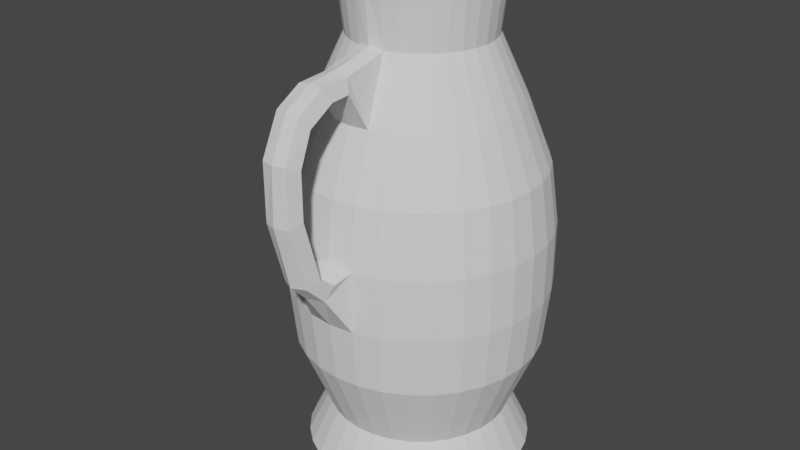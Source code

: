 # Source: Pitcher.blend  (saved by Blender 2.92.15; exported with 4.5.12 LTS)
import bpy
from mathutils import Matrix  # noqa: F401  (used for matrix-valued properties, if any)

bpy.ops.wm.read_factory_settings(use_empty=True)
scene = bpy.context.scene
scene.name = 'Scene'

# ---- collections
col_collection = bpy.data.collections.new('Collection'); scene.collection.children.link(col_collection)

# ---- world
world_world = bpy.data.worlds.new('World'); scene.world = world_world
world_world.use_nodes = True; world_world.node_tree.nodes.clear()
_N = world_world.node_tree.nodes; _L = world_world.node_tree.links
n0 = _N.new('ShaderNodeOutputWorld'); n0.name = 'World Output'; n0.location = (300, 300)
n1 = _N.new('ShaderNodeBackground'); n1.name = 'Background'; n1.location = (10, 300)
n1.inputs[0].default_value = (0.05088, 0.05088, 0.05088, 1.0)
_L.new(n1.outputs[0], n0.inputs[0])
n0.is_active_output = True
world_world.color = (0.05088, 0.05088, 0.05088)
world_world.use_sun_shadow = False
world_world.sun_shadow_jitter_overblur = 0.0

# ---- meshes
me_cylinder = bpy.data.meshes.new('Cylinder')
me_cylinder.from_pydata([(3.804e-09, 0.09295, -0.002405), (7.44e-09, 0.09216, 0.3948), (0.01813, 0.09116, -0.002405), (0.01216, 0.06972, 0.3948), (0.03557, 0.08587, -0.002405), (0.02385, 0.05758, 0.3948), (0.05164, 0.07728, -0.002405), (0.03463, 0.05182, 0.3948), (0.06572, 0.06572, -0.002405), (0.04407, 0.04407, 0.3948), (0.07728, 0.05164, -0.002405), (0.05182, 0.03463, 0.3948), (0.08587, 0.03557, -0.002405), (0.05758, 0.02385, 0.3948), (0.09116, 0.01813, -0.002405), (0.06113, 0.01216, 0.3948), (0.09295, 1.615e-08, -0.002405), (0.06233, 2.35e-08, 0.3948), (0.09116, -0.01813, -0.002405), (0.06113, -0.01216, 0.3948), (0.08587, -0.03557, -0.002405), (0.05758, -0.02385, 0.3948), (0.07728, -0.05164, -0.002405), (0.05182, -0.03463, 0.3948), (0.06572, -0.06572, -0.002405), (0.04407, -0.04407, 0.3948), (0.05164, -0.07728, -0.002405), (0.03463, -0.05182, 0.3948), (0.03557, -0.08587, -0.002405), (0.02385, -0.05758, 0.3948), (0.01813, -0.09116, -0.002405), (0.01216, -0.06113, 0.3948), (-2.648e-08, -0.09295, -0.002405), (-1.287e-08, -0.06233, 0.3948), (-0.01813, -0.09116, -0.002405), (-0.01216, -0.06113, 0.3948), (-0.03557, -0.08587, -0.002405), (-0.02385, -0.05758, 0.3948), (-0.05164, -0.07728, -0.002405), (-0.03463, -0.05182, 0.3948), (-0.06572, -0.06572, -0.002405), (-0.04407, -0.04407, 0.3948), (-0.07728, -0.05164, -0.002405), (-0.05182, -0.03463, 0.3948), (-0.08587, -0.03557, -0.002405), (-0.05758, -0.02385, 0.3948), (-0.09116, -0.01813, -0.002405), (-0.06113, -0.01216, 0.3948), (-0.09295, 9.888e-08, -0.002405), (-0.06233, 7.897e-08, 0.3948), (-0.09116, 0.01813, -0.002405), (-0.06113, 0.01216, 0.3948), (-0.08587, 0.03557, -0.002405), (-0.05758, 0.02385, 0.3948), (-0.07728, 0.05164, -0.002405), (-0.05182, 0.03463, 0.3948), (-0.06572, 0.06572, -0.002405), (-0.04407, 0.04407, 0.3948), (-0.05164, 0.07728, -0.002405), (-0.03463, 0.05182, 0.3948), (-0.03557, 0.08587, -0.002405), (-0.02385, 0.05758, 0.3948), (-0.01813, 0.09116, -0.002405), (-0.01216, 0.06972, 0.3948), (5.917e-09, 0.07515, 0.03429), (2.903e-09, 0.1005, 0.0969), (2.294e-09, 0.1057, 0.1466), (2.286e-09, 0.1057, 0.1962), (3.103e-09, 0.09885, 0.2459), (5.554e-09, 0.07956, 0.2955), (8.076e-09, 0.0567, 0.3452), (0.01106, 0.05561, 0.3452), (0.01552, 0.07803, 0.2955), (0.01929, 0.09695, 0.2459), (0.02063, 0.1037, 0.1962), (0.02061, 0.1036, 0.1466), (0.01961, 0.0986, 0.0969), (0.01466, 0.07371, 0.03429), (0.0217, 0.05239, 0.3452), (0.03044, 0.0735, 0.2955), (0.03783, 0.09133, 0.2459), (0.04046, 0.09768, 0.1962), (0.04044, 0.09762, 0.1466), (0.03847, 0.09288, 0.0969), (0.02876, 0.06943, 0.03429), (0.0315, 0.04715, 0.3452), (0.0442, 0.06615, 0.2955), (0.05492, 0.08219, 0.2459), (0.05874, 0.08791, 0.1962), (0.05871, 0.08786, 0.1466), (0.05586, 0.08359, 0.0969), (0.04175, 0.06249, 0.03429), (0.04009, 0.04009, 0.3452), (0.05625, 0.05625, 0.2955), (0.0699, 0.0699, 0.2459), (0.07476, 0.07476, 0.1962), (0.07472, 0.07472, 0.1466), (0.07109, 0.07109, 0.0969), (0.05314, 0.05314, 0.03429), (0.04715, 0.0315, 0.3452), (0.06615, 0.0442, 0.2955), (0.08219, 0.05492, 0.2459), (0.08791, 0.05874, 0.1962), (0.08786, 0.05871, 0.1466), (0.08359, 0.05586, 0.0969), (0.06249, 0.04175, 0.03429), (0.05239, 0.0217, 0.3452), (0.0735, 0.03044, 0.2955), (0.09133, 0.03783, 0.2459), (0.09768, 0.04046, 0.1962), (0.09762, 0.04044, 0.1466), (0.09288, 0.03847, 0.0969), (0.06943, 0.02876, 0.03429), (0.05561, 0.01106, 0.3452), (0.07803, 0.01552, 0.2955), (0.09695, 0.01929, 0.2459), (0.1037, 0.02063, 0.1962), (0.1036, 0.02061, 0.1466), (0.0986, 0.01961, 0.0969), (0.07371, 0.01466, 0.03429), (0.0567, 2.474e-08, 0.3452), (0.07956, 1.969e-08, 0.2955), (0.09885, 1.53e-08, 0.2459), (0.1057, 1.376e-08, 0.1962), (0.1057, 1.377e-08, 0.1466), (0.1005, 1.492e-08, 0.0969), (0.07515, 2.062e-08, 0.03429), (0.05561, -0.01106, 0.3452), (0.07803, -0.01552, 0.2955), (0.09695, -0.01929, 0.2459), (0.1037, -0.02063, 0.1962), (0.1036, -0.02061, 0.1466), (0.0986, -0.01961, 0.0969), (0.07371, -0.01466, 0.03429), (0.05239, -0.0217, 0.3452), (0.0735, -0.03044, 0.2955), (0.09133, -0.03783, 0.2459), (0.09768, -0.04046, 0.1962), (0.09762, -0.04044, 0.1466), (0.09288, -0.03847, 0.0969), (0.06943, -0.02876, 0.03429), (0.04715, -0.0315, 0.3452), (0.06615, -0.0442, 0.2955), (0.08219, -0.05492, 0.2459), (0.08791, -0.05874, 0.1962), (0.08786, -0.05871, 0.1466), (0.08359, -0.05585, 0.0969), (0.06249, -0.04175, 0.03429), (0.04009, -0.04009, 0.3452), (0.05625, -0.05625, 0.2955), (0.0699, -0.0699, 0.2459), (0.07476, -0.07476, 0.1962), (0.07472, -0.07472, 0.1466), (0.07109, -0.07109, 0.0969), (0.05314, -0.05314, 0.03429), (0.0315, -0.04715, 0.3452), (0.0442, -0.06615, 0.2955), (0.05492, -0.08219, 0.2459), (0.05874, -0.08791, 0.1962), (0.05871, -0.08786, 0.1466), (0.05586, -0.08359, 0.0969), (0.04175, -0.06249, 0.03429), (0.0217, -0.05239, 0.3452), (0.03044, -0.0735, 0.2955), (0.03783, -0.09133, 0.2459), (0.04046, -0.09768, 0.1962), (0.04044, -0.09762, 0.1466), (0.03847, -0.09288, 0.0969), (0.02876, -0.06943, 0.03429), (0.01106, -0.05561, 0.3452), (0.01552, -0.07803, 0.2955), (0.01929, -0.09695, 0.2459), (0.02063, -0.1037, 0.1962), (0.02061, -0.1036, 0.1466), (0.01961, -0.0986, 0.0969), (0.01466, -0.07371, 0.03429), (-1.04e-08, -0.05824, 0.3471), (-2.037e-08, -0.07956, 0.2955), (-2.911e-08, -0.09885, 0.2459), (-3.217e-08, -0.1057, 0.1962), (-3.214e-08, -0.1057, 0.1466), (-2.986e-08, -0.1005, 0.0969), (-1.857e-08, -0.07515, 0.03429), (-0.01106, -0.05561, 0.3452), (-0.01552, -0.07803, 0.2955), (-0.01929, -0.09695, 0.2459), (-0.02063, -0.1037, 0.1962), (-0.02061, -0.1036, 0.1466), (-0.01961, -0.0986, 0.0969), (-0.01466, -0.07371, 0.03429), (-0.0217, -0.05239, 0.3452), (-0.03044, -0.0735, 0.2955), (-0.03783, -0.09133, 0.2459), (-0.04046, -0.09768, 0.1962), (-0.04044, -0.09762, 0.1466), (-0.03847, -0.09288, 0.0969), (-0.02876, -0.06943, 0.03429), (-0.0315, -0.04715, 0.3452), (-0.0442, -0.06615, 0.2955), (-0.05492, -0.08219, 0.2459), (-0.05874, -0.08791, 0.1962), (-0.05871, -0.08786, 0.1466), (-0.05586, -0.08359, 0.0969), (-0.04175, -0.06249, 0.03429), (-0.04009, -0.04009, 0.3452), (-0.05625, -0.05625, 0.2955), (-0.0699, -0.0699, 0.2459), (-0.07476, -0.07476, 0.1962), (-0.07472, -0.07472, 0.1466), (-0.07109, -0.07109, 0.0969), (-0.05314, -0.05314, 0.03429), (-0.04715, -0.0315, 0.3452), (-0.06615, -0.0442, 0.2955), (-0.08219, -0.05492, 0.2459), (-0.08791, -0.05874, 0.1962), (-0.08786, -0.05871, 0.1466), (-0.08359, -0.05585, 0.0969), (-0.06249, -0.04175, 0.03429), (-0.05239, -0.0217, 0.3452), (-0.0735, -0.03044, 0.2955), (-0.09133, -0.03783, 0.2459), (-0.09768, -0.04046, 0.1962), (-0.09762, -0.04044, 0.1466), (-0.09288, -0.03847, 0.0969), (-0.06943, -0.02876, 0.03429), (-0.05561, -0.01106, 0.3452), (-0.07803, -0.01552, 0.2955), (-0.09695, -0.01929, 0.2459), (-0.1037, -0.02063, 0.1962), (-0.1036, -0.02061, 0.1466), (-0.0986, -0.01961, 0.0969), (-0.07371, -0.01466, 0.03429), (-0.0567, 7.521e-08, 0.3452), (-0.07956, 9.05e-08, 0.2955), (-0.09885, 1.033e-07, 0.2459), (-0.1057, 1.079e-07, 0.1962), (-0.1057, 1.078e-07, 0.1466), (-0.1005, 1.044e-07, 0.0969), (-0.07515, 8.751e-08, 0.03429), (-0.05561, 0.01106, 0.3452), (-0.07803, 0.01552, 0.2955), (-0.09695, 0.01929, 0.2459), (-0.1037, 0.02063, 0.1962), (-0.1036, 0.02061, 0.1466), (-0.0986, 0.01961, 0.0969), (-0.07371, 0.01466, 0.03429), (-0.05239, 0.0217, 0.3452), (-0.0735, 0.03044, 0.2955), (-0.09133, 0.03783, 0.2459), (-0.09768, 0.04046, 0.1962), (-0.09762, 0.04044, 0.1466), (-0.09288, 0.03847, 0.0969), (-0.06943, 0.02876, 0.03429), (-0.04715, 0.0315, 0.3452), (-0.06615, 0.0442, 0.2955), (-0.08219, 0.05492, 0.2459), (-0.08791, 0.05874, 0.1962), (-0.08786, 0.05871, 0.1466), (-0.08359, 0.05586, 0.0969), (-0.06249, 0.04175, 0.03429), (-0.04009, 0.04009, 0.3452), (-0.05625, 0.05625, 0.2955), (-0.0699, 0.0699, 0.2459), (-0.07476, 0.07476, 0.1962), (-0.07472, 0.07472, 0.1466), (-0.07109, 0.07109, 0.0969), (-0.05314, 0.05314, 0.03429), (-0.0315, 0.04715, 0.3452), (-0.0442, 0.06615, 0.2955), (-0.05492, 0.08219, 0.2459), (-0.05874, 0.08791, 0.1962), (-0.05871, 0.08786, 0.1466), (-0.05585, 0.08359, 0.0969), (-0.04175, 0.06249, 0.03429), (-0.0217, 0.05239, 0.3452), (-0.03044, 0.0735, 0.2955), (-0.03783, 0.09133, 0.2459), (-0.04046, 0.09768, 0.1962), (-0.04044, 0.09762, 0.1466), (-0.03847, 0.09288, 0.0969), (-0.02876, 0.06943, 0.03429), (-0.01106, 0.05561, 0.3452), (-0.01552, 0.07803, 0.2955), (-0.01929, 0.09695, 0.2459), (-0.02063, 0.1037, 0.1962), (-0.02061, 0.1036, 0.1466), (-0.01961, 0.0986, 0.0969), (-0.01466, 0.07371, 0.03429), (0.01017, -0.09101, 0.336), (0.01427, -0.09515, 0.3256), (-6.808e-08, -0.09107, 0.3392), (-7.725e-08, -0.09523, 0.3249), (-0.01017, -0.09101, 0.336), (-0.01427, -0.09515, 0.3256), (-0.01427, -0.1106, 0.3248), (-0.01017, -0.1163, 0.3344), (-7.725e-08, -0.1101, 0.3243), (-6.808e-08, -0.116, 0.3363), (0.01427, -0.1106, 0.3248), (0.01017, -0.1163, 0.3344), (-0.01427, -0.1272, 0.1969), (0.01017, -0.1377, 0.3221), (-0.01017, -0.1381, 0.1941), (0.01427, -0.132, 0.3124), (-7.725e-08, -0.1266, 0.1973), (-6.808e-08, -0.1433, 0.1944), (0.01427, -0.1272, 0.1969), (-6.808e-08, -0.1393, 0.3239), (0.01017, -0.1381, 0.1941), (-7.725e-08, -0.1315, 0.3119), (0.01017, -0.1525, 0.2453), (0.01427, -0.142, 0.2492), (-6.808e-08, -0.156, 0.2456), (-0.01017, -0.1377, 0.3221), (-7.725e-08, -0.1414, 0.2496), (-0.01427, -0.132, 0.3124), (-0.01017, -0.1525, 0.2453), (-0.01427, -0.142, 0.2492), (-0.01427, -0.1421, 0.287), (-0.01017, -0.1525, 0.291), (-7.725e-08, -0.1413, 0.2869), (-6.808e-08, -0.1545, 0.2909), (0.01427, -0.1421, 0.287), (0.01017, -0.1525, 0.291), (-0.01786, -0.1183, 0.1919), (-0.01273, -0.1229, 0.1787), (-7.862e-08, -0.1182, 0.1928), (-6.715e-08, -0.1287, 0.1793), (0.01786, -0.1183, 0.1919), (0.01273, -0.1229, 0.1787), (3.804e-09, 0.08972, -0.0004993), (7.44e-09, 0.08882, 0.3965), (0.0175, 0.088, -0.0004993), (0.009812, 0.06697, 0.3958), (0.03433, 0.08289, -0.0004993), (0.02192, 0.05441, 0.3954), (0.04985, 0.0746, -0.0004993), (0.03256, 0.04872, 0.3952), (0.06344, 0.06344, -0.0004993), (0.04144, 0.04144, 0.3952), (0.0746, 0.04985, -0.0004993), (0.04872, 0.03256, 0.3952), (0.08289, 0.03433, -0.0004993), (0.05414, 0.02243, 0.3952), (0.088, 0.0175, -0.0004993), (0.05747, 0.01143, 0.3952), (0.08972, 1.615e-08, -0.0004993), (0.0586, 2.35e-08, 0.3952), (0.088, -0.0175, -0.0004993), (0.05747, -0.01143, 0.3952), (0.08289, -0.03433, -0.0004993), (0.05414, -0.02243, 0.3952), (0.0746, -0.04985, -0.0004993), (0.04872, -0.03256, 0.3952), (0.06344, -0.06344, -0.0004993), (0.04144, -0.04144, 0.3952), (0.04985, -0.0746, -0.0004993), (0.03256, -0.04872, 0.3952), (0.03433, -0.08289, -0.0004993), (0.02243, -0.05414, 0.3952), (0.0175, -0.088, -0.0004993), (0.01133, -0.05749, 0.3952), (-2.648e-08, -0.08972, -0.0004993), (-1.287e-08, -0.0586, 0.3952), (-0.0175, -0.088, -0.0004993), (-0.01133, -0.05749, 0.3952), (-0.03433, -0.08289, -0.0004993), (-0.02243, -0.05414, 0.3952), (-0.04985, -0.0746, -0.0004993), (-0.03256, -0.04872, 0.3952), (-0.06344, -0.06344, -0.0004993), (-0.04144, -0.04144, 0.3952), (-0.0746, -0.04985, -0.0004993), (-0.04872, -0.03256, 0.3952), (-0.08289, -0.03433, -0.0004993), (-0.05414, -0.02243, 0.3952), (-0.088, -0.0175, -0.0004993), (-0.05747, -0.01143, 0.3952), (-0.08972, 9.888e-08, -0.0004993), (-0.0586, 7.897e-08, 0.3952), (-0.088, 0.0175, -0.0004993), (-0.05747, 0.01143, 0.3952), (-0.08289, 0.03433, -0.0004993), (-0.05414, 0.02243, 0.3952), (-0.0746, 0.04985, -0.0004993), (-0.04872, 0.03256, 0.3952), (-0.06344, 0.06344, -0.0004993), (-0.04144, 0.04144, 0.3952), (-0.04985, 0.0746, -0.0004993), (-0.03256, 0.04872, 0.3952), (-0.03433, 0.08289, -0.0004993), (-0.02192, 0.05441, 0.3954), (-0.0175, 0.088, -0.0004993), (-0.009812, 0.06697, 0.3958), (5.917e-09, 0.0714, 0.03417), (2.903e-09, 0.0969, 0.0978), (2.294e-09, 0.1019, 0.1467), (2.286e-09, 0.102, 0.196), (3.103e-09, 0.09522, 0.2449), (5.554e-09, 0.0761, 0.2941), (8.076e-09, 0.05296, 0.345), (0.009434, 0.05225, 0.3448), (0.01485, 0.07464, 0.2941), (0.01858, 0.09339, 0.2449), (0.0199, 0.1, 0.196), (0.01988, 0.09996, 0.1467), (0.0189, 0.09503, 0.0978), (0.01393, 0.07003, 0.03417), (0.02001, 0.04908, 0.3446), (0.02912, 0.07031, 0.2941), (0.03644, 0.08797, 0.2449), (0.03903, 0.09423, 0.196), (0.039, 0.09416, 0.1467), (0.03708, 0.08952, 0.0978), (0.02733, 0.06597, 0.03417), (0.02945, 0.04407, 0.3446), (0.04228, 0.06328, 0.2941), (0.0529, 0.07917, 0.2449), (0.05666, 0.0848, 0.196), (0.05662, 0.08475, 0.1467), (0.05383, 0.08057, 0.0978), (0.03967, 0.05937, 0.03417), (0.03748, 0.03748, 0.3446), (0.05381, 0.05381, 0.2941), (0.06733, 0.06733, 0.2449), (0.07212, 0.07212, 0.196), (0.07207, 0.07207, 0.1467), (0.06852, 0.06852, 0.0978), (0.05049, 0.05049, 0.03417), (0.04407, 0.02945, 0.3446), (0.06328, 0.04228, 0.2941), (0.07917, 0.0529, 0.2449), (0.0848, 0.05666, 0.196), (0.08475, 0.05662, 0.1467), (0.08057, 0.05383, 0.0978), (0.05937, 0.03967, 0.03417), (0.04897, 0.02028, 0.3446), (0.07031, 0.02912, 0.2941), (0.08797, 0.03644, 0.2449), (0.09423, 0.03903, 0.196), (0.09416, 0.039, 0.1467), (0.08952, 0.03708, 0.0978), (0.06597, 0.02733, 0.03417), (0.05198, 0.01034, 0.3446), (0.07464, 0.01485, 0.2941), (0.09339, 0.01858, 0.2449), (0.1, 0.0199, 0.196), (0.09996, 0.01988, 0.1467), (0.09503, 0.0189, 0.0978), (0.07003, 0.01393, 0.03417), (0.053, 2.474e-08, 0.3446), (0.0761, 1.969e-08, 0.2941), (0.09522, 1.53e-08, 0.2449), (0.102, 1.376e-08, 0.196), (0.1019, 1.377e-08, 0.1467), (0.0969, 1.492e-08, 0.0978), (0.0714, 2.062e-08, 0.03417), (0.05198, -0.01034, 0.3446), (0.07464, -0.01485, 0.2941), (0.09339, -0.01858, 0.2449), (0.1, -0.0199, 0.196), (0.09996, -0.01988, 0.1467), (0.09503, -0.0189, 0.0978), (0.07003, -0.01393, 0.03417), (0.04897, -0.02028, 0.3446), (0.07031, -0.02912, 0.2941), (0.08797, -0.03644, 0.2449), (0.09423, -0.03903, 0.196), (0.09416, -0.039, 0.1467), (0.08952, -0.03708, 0.0978), (0.06597, -0.02733, 0.03417), (0.04407, -0.02945, 0.3446), (0.06328, -0.04228, 0.2941), (0.07917, -0.0529, 0.2449), (0.0848, -0.05666, 0.196), (0.08475, -0.05662, 0.1467), (0.08057, -0.05383, 0.0978), (0.05937, -0.03967, 0.03417), (0.03748, -0.03748, 0.3446), (0.05381, -0.05381, 0.2941), (0.06733, -0.06733, 0.2449), (0.07212, -0.07212, 0.196), (0.07207, -0.07207, 0.1467), (0.06852, -0.06852, 0.0978), (0.05049, -0.05049, 0.03417), (0.02945, -0.04407, 0.3446), (0.04228, -0.06328, 0.2941), (0.0529, -0.07917, 0.2449), (0.05666, -0.0848, 0.196), (0.05662, -0.08475, 0.1467), (0.05383, -0.08057, 0.0978), (0.03967, -0.05937, 0.03417), (0.02028, -0.04897, 0.3446), (0.02912, -0.07031, 0.2941), (0.03644, -0.08797, 0.2449), (0.03903, -0.09423, 0.196), (0.039, -0.09416, 0.1467), (0.03708, -0.08952, 0.0978), (0.02733, -0.06597, 0.03417), (0.009453, -0.05245, 0.344), (0.01427, -0.07457, 0.2948), (0.01858, -0.09339, 0.2449), (0.01918, -0.1004, 0.1952), (0.0195, -0.1001, 0.1472), (0.0189, -0.09503, 0.0978), (0.01393, -0.07003, 0.03417), (-1.04e-08, -0.05514, 0.345), (-2.037e-08, -0.07582, 0.2958), (-2.911e-08, -0.09522, 0.2449), (-3.217e-08, -0.103, 0.1937), (-3.214e-08, -0.1021, 0.1478), (-2.986e-08, -0.0969, 0.0978), (-1.857e-08, -0.0714, 0.03417), (-0.009453, -0.05245, 0.344), (-0.01427, -0.07457, 0.2948), (-0.01858, -0.09339, 0.2449), (-0.01918, -0.1004, 0.1952), (-0.0195, -0.1001, 0.1472), (-0.0189, -0.09503, 0.0978), (-0.01393, -0.07003, 0.03417), (-0.02028, -0.04897, 0.3446), (-0.02912, -0.07031, 0.2941), (-0.03644, -0.08797, 0.2449), (-0.03903, -0.09423, 0.196), (-0.039, -0.09416, 0.1467), (-0.03708, -0.08952, 0.0978), (-0.02733, -0.06597, 0.03417), (-0.02945, -0.04407, 0.3446), (-0.04228, -0.06328, 0.2941), (-0.0529, -0.07917, 0.2449), (-0.05666, -0.0848, 0.196), (-0.05662, -0.08475, 0.1467), (-0.05383, -0.08057, 0.0978), (-0.03967, -0.05937, 0.03417), (-0.03748, -0.03748, 0.3446), (-0.05381, -0.05381, 0.2941), (-0.06733, -0.06733, 0.2449), (-0.07212, -0.07212, 0.196), (-0.07207, -0.07207, 0.1467), (-0.06852, -0.06852, 0.0978), (-0.05049, -0.05049, 0.03417), (-0.04407, -0.02945, 0.3446), (-0.06328, -0.04228, 0.2941), (-0.07917, -0.0529, 0.2449), (-0.0848, -0.05666, 0.196), (-0.08475, -0.05662, 0.1467), (-0.08057, -0.05383, 0.0978), (-0.05937, -0.03967, 0.03417), (-0.04897, -0.02028, 0.3446), (-0.07031, -0.02912, 0.2941), (-0.08797, -0.03644, 0.2449), (-0.09423, -0.03903, 0.196), (-0.09416, -0.039, 0.1467), (-0.08952, -0.03708, 0.0978), (-0.06597, -0.02733, 0.03417), (-0.05198, -0.01034, 0.3446), (-0.07464, -0.01485, 0.2941), (-0.09339, -0.01858, 0.2449), (-0.1, -0.0199, 0.196), (-0.09996, -0.01988, 0.1467), (-0.09503, -0.0189, 0.0978), (-0.07003, -0.01393, 0.03417), (-0.053, 7.521e-08, 0.3446), (-0.0761, 9.05e-08, 0.2941), (-0.09522, 1.033e-07, 0.2449), (-0.102, 1.079e-07, 0.196), (-0.1019, 1.078e-07, 0.1467), (-0.0969, 1.044e-07, 0.0978), (-0.0714, 8.751e-08, 0.03417), (-0.05198, 0.01034, 0.3446), (-0.07464, 0.01485, 0.2941), (-0.09339, 0.01858, 0.2449), (-0.1, 0.0199, 0.196), (-0.09996, 0.01988, 0.1467), (-0.09503, 0.0189, 0.0978), (-0.07003, 0.01393, 0.03417), (-0.04897, 0.02028, 0.3446), (-0.07031, 0.02912, 0.2941), (-0.08797, 0.03644, 0.2449), (-0.09423, 0.03903, 0.196), (-0.09416, 0.039, 0.1467), (-0.08952, 0.03708, 0.0978), (-0.06597, 0.02733, 0.03417), (-0.04407, 0.02945, 0.3446), (-0.06328, 0.04228, 0.2941), (-0.07917, 0.0529, 0.2449), (-0.0848, 0.05666, 0.196), (-0.08475, 0.05663, 0.1467), (-0.08057, 0.05383, 0.0978), (-0.05937, 0.03967, 0.03417), (-0.03748, 0.03748, 0.3446), (-0.05381, 0.05381, 0.2941), (-0.06733, 0.06733, 0.2449), (-0.07212, 0.07212, 0.196), (-0.07207, 0.07207, 0.1467), (-0.06852, 0.06852, 0.0978), (-0.05049, 0.05049, 0.03417), (-0.02945, 0.04407, 0.3446), (-0.04228, 0.06328, 0.2941), (-0.0529, 0.07917, 0.2449), (-0.05666, 0.0848, 0.196), (-0.05662, 0.08475, 0.1467), (-0.05383, 0.08057, 0.0978), (-0.03967, 0.05937, 0.03417), (-0.02001, 0.04908, 0.3446), (-0.02912, 0.07031, 0.2941), (-0.03644, 0.08797, 0.2449), (-0.03903, 0.09423, 0.196), (-0.039, 0.09416, 0.1467), (-0.03708, 0.08952, 0.0978), (-0.02733, 0.06597, 0.03417), (-0.009434, 0.05225, 0.3448), (-0.01485, 0.07464, 0.2941), (-0.01858, 0.09339, 0.2449), (-0.0199, 0.1, 0.196), (-0.01988, 0.09996, 0.1467), (-0.0189, 0.09503, 0.0978), (-0.01393, 0.07003, 0.03417), (0.007439, -0.09067, 0.3335), (0.01084, -0.09407, 0.3266), (-6.808e-08, -0.09044, 0.3355), (-7.725e-08, -0.09338, 0.3281), (-0.007439, -0.09067, 0.3335), (-0.01084, -0.09407, 0.3266), (-0.01093, -0.1112, 0.3264), (-0.007837, -0.1154, 0.3316), (-7.725e-08, -0.1112, 0.3279), (-6.808e-08, -0.1149, 0.3327), (0.01093, -0.1112, 0.3264), (0.007836, -0.1154, 0.3316), (-0.01089, -0.1281, 0.1956), (0.007886, -0.1356, 0.32), (-0.007696, -0.1356, 0.1955), (0.01085, -0.1331, 0.3135), (-7.725e-08, -0.1295, 0.1949), (-6.808e-08, -0.14, 0.1961), (0.01089, -0.1281, 0.1956), (-6.808e-08, -0.1366, 0.3213), (0.007696, -0.1356, 0.1955), (-7.725e-08, -0.1343, 0.3143), (0.007623, -0.1498, 0.2456), (0.01102, -0.1439, 0.2489), (-6.808e-08, -0.1523, 0.246), (-0.007886, -0.1356, 0.32), (-7.725e-08, -0.1451, 0.2491), (-0.01085, -0.1331, 0.3135), (-0.007623, -0.1498, 0.2456), (-0.01102, -0.1439, 0.2489), (-0.01096, -0.1438, 0.2873), (-0.007825, -0.1497, 0.2903), (-7.725e-08, -0.145, 0.2876), (-6.808e-08, -0.1509, 0.2901), (0.01096, -0.1438, 0.2873), (0.007825, -0.1497, 0.2903), (-0.01483, -0.1172, 0.1899), (-0.01021, -0.1205, 0.1801), (-7.862e-08, -0.1186, 0.1891), (-6.715e-08, -0.1258, 0.1816), (0.01483, -0.1172, 0.1899), (0.01021, -0.1205, 0.1801)], [], [(70, 1, 3, 71), (71, 3, 5, 78), (78, 5, 7, 85), (85, 7, 9, 92), (92, 9, 11, 99), (99, 11, 13, 106), (106, 13, 15, 113), (113, 15, 17, 120), (120, 17, 19, 127), (127, 19, 21, 134), (134, 21, 23, 141), (141, 23, 25, 148), (148, 25, 27, 155), (155, 27, 29, 162), (162, 29, 31, 169), (169, 31, 33, 176), (176, 33, 35, 183), (183, 35, 37, 190), (190, 37, 39, 197), (197, 39, 41, 204), (204, 41, 43, 211), (211, 43, 45, 218), (218, 45, 47, 225), (225, 47, 49, 232), (232, 49, 51, 239), (239, 51, 53, 246), (246, 53, 55, 253), (253, 55, 57, 260), (260, 57, 59, 267), (267, 59, 61, 274), (274, 61, 63, 281), (281, 63, 1, 70), (0, 2, 4, 6, 8, 10, 12, 14, 16, 18, 20, 22, 24, 26, 28, 30, 32, 34, 36, 38, 40, 42, 44, 46, 48, 50, 52, 54, 56, 58, 60, 62), (62, 287, 64, 0), (287, 286, 65, 64), (286, 285, 66, 65), (285, 284, 67, 66), (284, 283, 68, 67), (283, 282, 69, 68), (282, 281, 70, 69), (60, 280, 287, 62), (280, 279, 286, 287), (279, 278, 285, 286), (278, 277, 284, 285), (277, 276, 283, 284), (276, 275, 282, 283), (275, 274, 281, 282), (58, 273, 280, 60), (273, 272, 279, 280), (272, 271, 278, 279), (271, 270, 277, 278), (270, 269, 276, 277), (269, 268, 275, 276), (268, 267, 274, 275), (56, 266, 273, 58), (266, 265, 272, 273), (265, 264, 271, 272), (264, 263, 270, 271), (263, 262, 269, 270), (262, 261, 268, 269), (261, 260, 267, 268), (54, 259, 266, 56), (259, 258, 265, 266), (258, 257, 264, 265), (257, 256, 263, 264), (256, 255, 262, 263), (255, 254, 261, 262), (254, 253, 260, 261), (52, 252, 259, 54), (252, 251, 258, 259), (251, 250, 257, 258), (250, 249, 256, 257), (249, 248, 255, 256), (248, 247, 254, 255), (247, 246, 253, 254), (50, 245, 252, 52), (245, 244, 251, 252), (244, 243, 250, 251), (243, 242, 249, 250), (242, 241, 248, 249), (241, 240, 247, 248), (240, 239, 246, 247), (48, 238, 245, 50), (238, 237, 244, 245), (237, 236, 243, 244), (236, 235, 242, 243), (235, 234, 241, 242), (234, 233, 240, 241), (233, 232, 239, 240), (46, 231, 238, 48), (231, 230, 237, 238), (230, 229, 236, 237), (229, 228, 235, 236), (228, 227, 234, 235), (227, 226, 233, 234), (226, 225, 232, 233), (44, 224, 231, 46), (224, 223, 230, 231), (223, 222, 229, 230), (222, 221, 228, 229), (221, 220, 227, 228), (220, 219, 226, 227), (219, 218, 225, 226), (42, 217, 224, 44), (217, 216, 223, 224), (216, 215, 222, 223), (215, 214, 221, 222), (214, 213, 220, 221), (213, 212, 219, 220), (212, 211, 218, 219), (40, 210, 217, 42), (210, 209, 216, 217), (209, 208, 215, 216), (208, 207, 214, 215), (207, 206, 213, 214), (206, 205, 212, 213), (205, 204, 211, 212), (38, 203, 210, 40), (203, 202, 209, 210), (202, 201, 208, 209), (201, 200, 207, 208), (200, 199, 206, 207), (199, 198, 205, 206), (198, 197, 204, 205), (36, 196, 203, 38), (196, 195, 202, 203), (195, 194, 201, 202), (194, 193, 200, 201), (193, 192, 199, 200), (192, 191, 198, 199), (191, 190, 197, 198), (34, 189, 196, 36), (189, 188, 195, 196), (188, 187, 194, 195), (187, 186, 193, 194), (186, 185, 192, 193), (185, 184, 191, 192), (184, 183, 190, 191), (32, 182, 189, 34), (182, 181, 188, 189), (181, 180, 187, 188), (186, 187, 325, 324), (179, 178, 185, 186), (178, 177, 184, 185), (183, 184, 293, 292), (30, 175, 182, 32), (175, 174, 181, 182), (174, 173, 180, 181), (326, 179, 186, 324), (172, 171, 178, 179), (171, 170, 177, 178), (169, 176, 290, 288), (28, 168, 175, 30), (168, 167, 174, 175), (167, 166, 173, 174), (166, 165, 172, 173), (165, 164, 171, 172), (164, 163, 170, 171), (163, 162, 169, 170), (26, 161, 168, 28), (161, 160, 167, 168), (160, 159, 166, 167), (159, 158, 165, 166), (158, 157, 164, 165), (157, 156, 163, 164), (156, 155, 162, 163), (24, 154, 161, 26), (154, 153, 160, 161), (153, 152, 159, 160), (152, 151, 158, 159), (151, 150, 157, 158), (150, 149, 156, 157), (149, 148, 155, 156), (22, 147, 154, 24), (147, 146, 153, 154), (146, 145, 152, 153), (145, 144, 151, 152), (144, 143, 150, 151), (143, 142, 149, 150), (142, 141, 148, 149), (20, 140, 147, 22), (140, 139, 146, 147), (139, 138, 145, 146), (138, 137, 144, 145), (137, 136, 143, 144), (136, 135, 142, 143), (135, 134, 141, 142), (18, 133, 140, 20), (133, 132, 139, 140), (132, 131, 138, 139), (131, 130, 137, 138), (130, 129, 136, 137), (129, 128, 135, 136), (128, 127, 134, 135), (16, 126, 133, 18), (126, 125, 132, 133), (125, 124, 131, 132), (124, 123, 130, 131), (123, 122, 129, 130), (122, 121, 128, 129), (121, 120, 127, 128), (14, 119, 126, 16), (119, 118, 125, 126), (118, 117, 124, 125), (117, 116, 123, 124), (116, 115, 122, 123), (115, 114, 121, 122), (114, 113, 120, 121), (12, 112, 119, 14), (112, 111, 118, 119), (111, 110, 117, 118), (110, 109, 116, 117), (109, 108, 115, 116), (108, 107, 114, 115), (107, 106, 113, 114), (10, 105, 112, 12), (105, 104, 111, 112), (104, 103, 110, 111), (103, 102, 109, 110), (102, 101, 108, 109), (101, 100, 107, 108), (100, 99, 106, 107), (8, 98, 105, 10), (98, 97, 104, 105), (97, 96, 103, 104), (96, 95, 102, 103), (95, 94, 101, 102), (94, 93, 100, 101), (93, 92, 99, 100), (6, 91, 98, 8), (91, 90, 97, 98), (90, 89, 96, 97), (89, 88, 95, 96), (88, 87, 94, 95), (87, 86, 93, 94), (86, 85, 92, 93), (4, 84, 91, 6), (84, 83, 90, 91), (83, 82, 89, 90), (82, 81, 88, 89), (81, 80, 87, 88), (80, 79, 86, 87), (79, 78, 85, 86), (2, 77, 84, 4), (77, 76, 83, 84), (76, 75, 82, 83), (75, 74, 81, 82), (74, 73, 80, 81), (73, 72, 79, 80), (72, 71, 78, 79), (0, 64, 77, 2), (64, 65, 76, 77), (65, 66, 75, 76), (66, 67, 74, 75), (67, 68, 73, 74), (68, 69, 72, 73), (69, 70, 71, 72), (292, 293, 294, 295), (291, 289, 298, 296), (184, 177, 291, 293), (177, 170, 289, 291), (170, 169, 288, 289), (176, 183, 292, 290), (319, 318, 317, 316), (295, 294, 315, 313), (288, 290, 297, 299), (293, 291, 296, 294), (289, 288, 299, 298), (290, 292, 295, 297), (312, 316, 302, 305), (311, 310, 308, 306), (316, 317, 300, 302), (310, 312, 305, 308), (317, 314, 304, 300), (308, 305, 327, 329), (321, 319, 316, 312), (313, 315, 318, 319), (302, 300, 324, 325), (299, 297, 307, 301), (322, 323, 310, 311), (314, 311, 306, 304), (303, 301, 323, 322), (309, 303, 322, 320), (318, 320, 314, 317), (320, 322, 311, 314), (323, 321, 312, 310), (296, 298, 303, 309), (294, 296, 309, 315), (298, 299, 301, 303), (297, 295, 313, 307), (301, 307, 321, 323), (307, 313, 319, 321), (315, 309, 320, 318), (300, 304, 326, 324), (304, 306, 328, 326), (306, 308, 329, 328), (305, 302, 325, 327), (187, 180, 327, 325), (180, 173, 329, 327), (172, 328, 329, 173), (326, 328, 172, 179), (400, 401, 333, 331), (401, 408, 335, 333), (408, 415, 337, 335), (415, 422, 339, 337), (422, 429, 341, 339), (429, 436, 343, 341), (436, 443, 345, 343), (443, 450, 347, 345), (450, 457, 349, 347), (457, 464, 351, 349), (464, 471, 353, 351), (471, 478, 355, 353), (478, 485, 357, 355), (485, 492, 359, 357), (492, 499, 361, 359), (499, 506, 363, 361), (506, 513, 365, 363), (513, 520, 367, 365), (520, 527, 369, 367), (527, 534, 371, 369), (534, 541, 373, 371), (541, 548, 375, 373), (548, 555, 377, 375), (555, 562, 379, 377), (562, 569, 381, 379), (569, 576, 383, 381), (576, 583, 385, 383), (583, 590, 387, 385), (590, 597, 389, 387), (597, 604, 391, 389), (604, 611, 393, 391), (611, 400, 331, 393), (330, 392, 390, 388, 386, 384, 382, 380, 378, 376, 374, 372, 370, 368, 366, 364, 362, 360, 358, 356, 354, 352, 350, 348, 346, 344, 342, 340, 338, 336, 334, 332), (392, 330, 394, 617), (617, 394, 395, 616), (616, 395, 396, 615), (615, 396, 397, 614), (614, 397, 398, 613), (613, 398, 399, 612), (612, 399, 400, 611), (390, 392, 617, 610), (610, 617, 616, 609), (609, 616, 615, 608), (608, 615, 614, 607), (607, 614, 613, 606), (606, 613, 612, 605), (605, 612, 611, 604), (388, 390, 610, 603), (603, 610, 609, 602), (602, 609, 608, 601), (601, 608, 607, 600), (600, 607, 606, 599), (599, 606, 605, 598), (598, 605, 604, 597), (386, 388, 603, 596), (596, 603, 602, 595), (595, 602, 601, 594), (594, 601, 600, 593), (593, 600, 599, 592), (592, 599, 598, 591), (591, 598, 597, 590), (384, 386, 596, 589), (589, 596, 595, 588), (588, 595, 594, 587), (587, 594, 593, 586), (586, 593, 592, 585), (585, 592, 591, 584), (584, 591, 590, 583), (382, 384, 589, 582), (582, 589, 588, 581), (581, 588, 587, 580), (580, 587, 586, 579), (579, 586, 585, 578), (578, 585, 584, 577), (577, 584, 583, 576), (380, 382, 582, 575), (575, 582, 581, 574), (574, 581, 580, 573), (573, 580, 579, 572), (572, 579, 578, 571), (571, 578, 577, 570), (570, 577, 576, 569), (378, 380, 575, 568), (568, 575, 574, 567), (567, 574, 573, 566), (566, 573, 572, 565), (565, 572, 571, 564), (564, 571, 570, 563), (563, 570, 569, 562), (376, 378, 568, 561), (561, 568, 567, 560), (560, 567, 566, 559), (559, 566, 565, 558), (558, 565, 564, 557), (557, 564, 563, 556), (556, 563, 562, 555), (374, 376, 561, 554), (554, 561, 560, 553), (553, 560, 559, 552), (552, 559, 558, 551), (551, 558, 557, 550), (550, 557, 556, 549), (549, 556, 555, 548), (372, 374, 554, 547), (547, 554, 553, 546), (546, 553, 552, 545), (545, 552, 551, 544), (544, 551, 550, 543), (543, 550, 549, 542), (542, 549, 548, 541), (370, 372, 547, 540), (540, 547, 546, 539), (539, 546, 545, 538), (538, 545, 544, 537), (537, 544, 543, 536), (536, 543, 542, 535), (535, 542, 541, 534), (368, 370, 540, 533), (533, 540, 539, 532), (532, 539, 538, 531), (531, 538, 537, 530), (530, 537, 536, 529), (529, 536, 535, 528), (528, 535, 534, 527), (366, 368, 533, 526), (526, 533, 532, 525), (525, 532, 531, 524), (524, 531, 530, 523), (523, 530, 529, 522), (522, 529, 528, 521), (521, 528, 527, 520), (364, 366, 526, 519), (519, 526, 525, 518), (518, 525, 524, 517), (517, 524, 523, 516), (516, 523, 522, 515), (515, 522, 521, 514), (514, 521, 520, 513), (362, 364, 519, 512), (512, 519, 518, 511), (511, 518, 517, 510), (516, 654, 655, 517), (509, 516, 515, 508), (508, 515, 514, 507), (513, 622, 623, 514), (360, 362, 512, 505), (505, 512, 511, 504), (504, 511, 510, 503), (656, 654, 516, 509), (502, 509, 508, 501), (501, 508, 507, 500), (499, 618, 620, 506), (358, 360, 505, 498), (498, 505, 504, 497), (497, 504, 503, 496), (496, 503, 502, 495), (495, 502, 501, 494), (494, 501, 500, 493), (493, 500, 499, 492), (356, 358, 498, 491), (491, 498, 497, 490), (490, 497, 496, 489), (489, 496, 495, 488), (488, 495, 494, 487), (487, 494, 493, 486), (486, 493, 492, 485), (354, 356, 491, 484), (484, 491, 490, 483), (483, 490, 489, 482), (482, 489, 488, 481), (481, 488, 487, 480), (480, 487, 486, 479), (479, 486, 485, 478), (352, 354, 484, 477), (477, 484, 483, 476), (476, 483, 482, 475), (475, 482, 481, 474), (474, 481, 480, 473), (473, 480, 479, 472), (472, 479, 478, 471), (350, 352, 477, 470), (470, 477, 476, 469), (469, 476, 475, 468), (468, 475, 474, 467), (467, 474, 473, 466), (466, 473, 472, 465), (465, 472, 471, 464), (348, 350, 470, 463), (463, 470, 469, 462), (462, 469, 468, 461), (461, 468, 467, 460), (460, 467, 466, 459), (459, 466, 465, 458), (458, 465, 464, 457), (346, 348, 463, 456), (456, 463, 462, 455), (455, 462, 461, 454), (454, 461, 460, 453), (453, 460, 459, 452), (452, 459, 458, 451), (451, 458, 457, 450), (344, 346, 456, 449), (449, 456, 455, 448), (448, 455, 454, 447), (447, 454, 453, 446), (446, 453, 452, 445), (445, 452, 451, 444), (444, 451, 450, 443), (342, 344, 449, 442), (442, 449, 448, 441), (441, 448, 447, 440), (440, 447, 446, 439), (439, 446, 445, 438), (438, 445, 444, 437), (437, 444, 443, 436), (340, 342, 442, 435), (435, 442, 441, 434), (434, 441, 440, 433), (433, 440, 439, 432), (432, 439, 438, 431), (431, 438, 437, 430), (430, 437, 436, 429), (338, 340, 435, 428), (428, 435, 434, 427), (427, 434, 433, 426), (426, 433, 432, 425), (425, 432, 431, 424), (424, 431, 430, 423), (423, 430, 429, 422), (336, 338, 428, 421), (421, 428, 427, 420), (420, 427, 426, 419), (419, 426, 425, 418), (418, 425, 424, 417), (417, 424, 423, 416), (416, 423, 422, 415), (334, 336, 421, 414), (414, 421, 420, 413), (413, 420, 419, 412), (412, 419, 418, 411), (411, 418, 417, 410), (410, 417, 416, 409), (409, 416, 415, 408), (332, 334, 414, 407), (407, 414, 413, 406), (406, 413, 412, 405), (405, 412, 411, 404), (404, 411, 410, 403), (403, 410, 409, 402), (402, 409, 408, 401), (330, 332, 407, 394), (394, 407, 406, 395), (395, 406, 405, 396), (396, 405, 404, 397), (397, 404, 403, 398), (398, 403, 402, 399), (399, 402, 401, 400), (622, 625, 624, 623), (621, 626, 628, 619), (514, 623, 621, 507), (507, 621, 619, 500), (500, 619, 618, 499), (506, 620, 622, 513), (649, 646, 647, 648), (625, 643, 645, 624), (618, 629, 627, 620), (623, 624, 626, 621), (619, 628, 629, 618), (620, 627, 625, 622), (642, 635, 632, 646), (641, 636, 638, 640), (646, 632, 630, 647), (640, 638, 635, 642), (647, 630, 634, 644), (638, 659, 657, 635), (651, 642, 646, 649), (643, 649, 648, 645), (632, 655, 654, 630), (629, 631, 637, 627), (652, 641, 640, 653), (644, 634, 636, 641), (633, 652, 653, 631), (639, 650, 652, 633), (648, 647, 644, 650), (650, 644, 641, 652), (653, 640, 642, 651), (626, 639, 633, 628), (624, 645, 639, 626), (628, 633, 631, 629), (627, 637, 643, 625), (631, 653, 651, 637), (637, 651, 649, 643), (645, 648, 650, 639), (630, 654, 656, 634), (634, 656, 658, 636), (636, 658, 659, 638), (635, 657, 655, 632), (517, 655, 657, 510), (510, 657, 659, 503), (502, 503, 659, 658), (656, 509, 502, 658), (3, 1, 331, 333), (5, 3, 333, 335), (7, 5, 335, 337), (9, 7, 337, 339), (11, 9, 339, 341), (13, 11, 341, 343), (15, 13, 343, 345), (17, 15, 345, 347), (19, 17, 347, 349), (21, 19, 349, 351), (23, 21, 351, 353), (25, 23, 353, 355), (27, 25, 355, 357), (29, 27, 357, 359), (31, 29, 359, 361), (33, 31, 361, 363), (35, 33, 363, 365), (37, 35, 365, 367), (39, 37, 367, 369), (41, 39, 369, 371), (43, 41, 371, 373), (45, 43, 373, 375), (47, 45, 375, 377), (49, 47, 377, 379), (51, 49, 379, 381), (53, 51, 381, 383), (55, 53, 383, 385), (57, 55, 385, 387), (59, 57, 387, 389), (61, 59, 389, 391), (63, 61, 391, 393), (1, 63, 393, 331)])
_uv = me_cylinder.uv_layers.new(name='UVMap')
_uv.uv.foreach_set('vector', [1.0, 0.9375, 1.0, 1.0, 0.9688, 1.0, 0.9688, 0.9375, 0.9688, 0.9375, 0.9688, 1.0, 0.9375, 1.0, 0.9375, 0.9375, 0.9375, 0.9375, 0.9375, 1.0, 0.9062, 1.0, 0.9062, 0.9375, 0.9062, 0.9375, 0.9062, 1.0, 0.875, 1.0, 0.875, 0.9375, 0.875, 0.9375, 0.875, 1.0, 0.8438, 1.0, 0.8438, 0.9375, 0.8438, 0.9375, 0.8438, 1.0, 0.8125, 1.0, 0.8125, 0.9375, 0.8125, 0.9375, 0.8125, 1.0, 0.7812, 1.0, 0.7812, 0.9375, 0.7812, 0.9375, 0.7812, 1.0, 0.75, 1.0, 0.75, 0.9375, 0.75, 0.9375, 0.75, 1.0, 0.7188, 1.0, 0.7188, 0.9375, 0.7188, 0.9375, 0.7188, 1.0, 0.6875, 1.0, 0.6875, 0.9375, 0.6875, 0.9375, 0.6875, 1.0, 0.6562, 1.0, 0.6562, 0.9375, 0.6562, 0.9375, 0.6562, 1.0, 0.625, 1.0, 0.625, 0.9375, 0.625, 0.9375, 0.625, 1.0, 0.5938, 1.0, 0.5938, 0.9375, 0.5938, 0.9375, 0.5938, 1.0, 0.5625, 1.0, 0.5625, 0.9375, 0.5625, 0.9375, 0.5625, 1.0, 0.5312, 1.0, 0.5312, 0.9375, 0.5312, 0.9375, 0.5312, 1.0, 0.5, 1.0, 0.5, 0.9375, 0.5, 0.9375, 0.5, 1.0, 0.4688, 1.0, 0.4688, 0.9375, 0.4688, 0.9375, 0.4688, 1.0, 0.4375, 1.0, 0.4375, 0.9375, 0.4375, 0.9375, 0.4375, 1.0, 0.4062, 1.0, 0.4062, 0.9375, 0.4062, 0.9375, 0.4062, 1.0, 0.375, 1.0, 0.375, 0.9375, 0.375, 0.9375, 0.375, 1.0, 0.3438, 1.0, 0.3438, 0.9375, 0.3438, 0.9375, 0.3438, 1.0, 0.3125, 1.0, 0.3125, 0.9375, 0.3125, 0.9375, 0.3125, 1.0, 0.2812, 1.0, 0.2812, 0.9375, 0.2812, 0.9375, 0.2812, 1.0, 0.25, 1.0, 0.25, 0.9375, 0.25, 0.9375, 0.25, 1.0, 0.2188, 1.0, 0.2188, 0.9375, 0.2188, 0.9375, 0.2188, 1.0, 0.1875, 1.0, 0.1875, 0.9375, 0.1875, 0.9375, 0.1875, 1.0, 0.1562, 1.0, 0.1562, 0.9375, 0.1562, 0.9375, 0.1562, 1.0, 0.125, 1.0, 0.125, 0.9375, 0.125, 0.9375, 0.125, 1.0, 0.09375, 1.0, 0.09375, 0.9375, 0.09375, 0.9375, 0.09375, 1.0, 0.0625, 1.0, 0.0625, 0.9375, 0.0625, 0.9375, 0.0625, 1.0, 0.03125, 1.0, 0.03125, 0.9375, 0.03125, 0.9375, 0.03125, 1.0, 0.0, 1.0, 0.0, 0.9375, 0.75, 0.49, 0.7968, 0.4854, 0.8418, 0.4717, 0.8833, 0.4496, 0.9197, 0.4197, 0.9496, 0.3833, 0.9717, 0.3418, 0.9854, 0.2968, 0.99, 0.25, 0.9854, 0.2032, 0.9717, 0.1582, 0.9496, 0.1167, 0.9197, 0.08029, 0.8833, 0.05045, 0.8418, 0.02827, 0.7968, 0.01461, 0.75, 0.01, 0.7032, 0.01461, 0.6582, 0.02827, 0.6167, 0.05045, 0.5803, 0.08029, 0.5504, 0.1167, 0.5283, 0.1582, 0.5146, 0.2032, 0.51, 0.25, 0.5146, 0.2968, 0.5283, 0.3418, 0.5504, 0.3833, 0.5803, 0.4197, 0.6167, 0.4496, 0.6582, 0.4717, 0.7032, 0.4854, 0.03125, 0.5, 0.03125, 0.5625, 0.0, 0.5625, 0.0, 0.5, 0.03125, 0.5625, 0.03125, 0.625, 0.0, 0.625, 0.0, 0.5625, 0.03125, 0.625, 0.03125, 0.6875, 0.0, 0.6875, 0.0, 0.625, 0.03125, 0.6875, 0.03125, 0.75, 0.0, 0.75, 0.0, 0.6875, 0.03125, 0.75, 0.03125, 0.8125, 0.0, 0.8125, 0.0, 0.75, 0.03125, 0.8125, 0.03125, 0.875, 0.0, 0.875, 0.0, 0.8125, 0.03125, 0.875, 0.03125, 0.9375, 0.0, 0.9375, 0.0, 0.875, 0.0625, 0.5, 0.0625, 0.5625, 0.03125, 0.5625, 0.03125, 0.5, 0.0625, 0.5625, 0.0625, 0.625, 0.03125, 0.625, 0.03125, 0.5625, 0.0625, 0.625, 0.0625, 0.6875, 0.03125, 0.6875, 0.03125, 0.625, 0.0625, 0.6875, 0.0625, 0.75, 0.03125, 0.75, 0.03125, 0.6875, 0.0625, 0.75, 0.0625, 0.8125, 0.03125, 0.8125, 0.03125, 0.75, 0.0625, 0.8125, 0.0625, 0.875, 0.03125, 0.875, 0.03125, 0.8125, 0.0625, 0.875, 0.0625, 0.9375, 0.03125, 0.9375, 0.03125, 0.875, 0.09375, 0.5, 0.09375, 0.5625, 0.0625, 0.5625, 0.0625, 0.5, 0.09375, 0.5625, 0.09375, 0.625, 0.0625, 0.625, 0.0625, 0.5625, 0.09375, 0.625, 0.09375, 0.6875, 0.0625, 0.6875, 0.0625, 0.625, 0.09375, 0.6875, 0.09375, 0.75, 0.0625, 0.75, 0.0625, 0.6875, 0.09375, 0.75, 0.09375, 0.8125, 0.0625, 0.8125, 0.0625, 0.75, 0.09375, 0.8125, 0.09375, 0.875, 0.0625, 0.875, 0.0625, 0.8125, 0.09375, 0.875, 0.09375, 0.9375, 0.0625, 0.9375, 0.0625, 0.875, 0.125, 0.5, 0.125, 0.5625, 0.09375, 0.5625, 0.09375, 0.5, 0.125, 0.5625, 0.125, 0.625, 0.09375, 0.625, 0.09375, 0.5625, 0.125, 0.625, 0.125, 0.6875, 0.09375, 0.6875, 0.09375, 0.625, 0.125, 0.6875, 0.125, 0.75, 0.09375, 0.75, 0.09375, 0.6875, 0.125, 0.75, 0.125, 0.8125, 0.09375, 0.8125, 0.09375, 0.75, 0.125, 0.8125, 0.125, 0.875, 0.09375, 0.875, 0.09375, 0.8125, 0.125, 0.875, 0.125, 0.9375, 0.09375, 0.9375, 0.09375, 0.875, 0.1562, 0.5, 0.1562, 0.5625, 0.125, 0.5625, 0.125, 0.5, 0.1562, 0.5625, 0.1562, 0.625, 0.125, 0.625, 0.125, 0.5625, 0.1562, 0.625, 0.1562, 0.6875, 0.125, 0.6875, 0.125, 0.625, 0.1562, 0.6875, 0.1562, 0.75, 0.125, 0.75, 0.125, 0.6875, 0.1562, 0.75, 0.1562, 0.8125, 0.125, 0.8125, 0.125, 0.75, 0.1562, 0.8125, 0.1562, 0.875, 0.125, 0.875, 0.125, 0.8125, 0.1562, 0.875, 0.1562, 0.9375, 0.125, 0.9375, 0.125, 0.875, 0.1875, 0.5, 0.1875, 0.5625, 0.1562, 0.5625, 0.1562, 0.5, 0.1875, 0.5625, 0.1875, 0.625, 0.1562, 0.625, 0.1562, 0.5625, 0.1875, 0.625, 0.1875, 0.6875, 0.1562, 0.6875, 0.1562, 0.625, 0.1875, 0.6875, 0.1875, 0.75, 0.1562, 0.75, 0.1562, 0.6875, 0.1875, 0.75, 0.1875, 0.8125, 0.1562, 0.8125, 0.1562, 0.75, 0.1875, 0.8125, 0.1875, 0.875, 0.1562, 0.875, 0.1562, 0.8125, 0.1875, 0.875, 0.1875, 0.9375, 0.1562, 0.9375, 0.1562, 0.875, 0.2188, 0.5, 0.2188, 0.5625, 0.1875, 0.5625, 0.1875, 0.5, 0.2188, 0.5625, 0.2188, 0.625, 0.1875, 0.625, 0.1875, 0.5625, 0.2188, 0.625, 0.2188, 0.6875, 0.1875, 0.6875, 0.1875, 0.625, 0.2188, 0.6875, 0.2188, 0.75, 0.1875, 0.75, 0.1875, 0.6875, 0.2188, 0.75, 0.2188, 0.8125, 0.1875, 0.8125, 0.1875, 0.75, 0.2188, 0.8125, 0.2188, 0.875, 0.1875, 0.875, 0.1875, 0.8125, 0.2188, 0.875, 0.2188, 0.9375, 0.1875, 0.9375, 0.1875, 0.875, 0.25, 0.5, 0.25, 0.5625, 0.2188, 0.5625, 0.2188, 0.5, 0.25, 0.5625, 0.25, 0.625, 0.2188, 0.625, 0.2188, 0.5625, 0.25, 0.625, 0.25, 0.6875, 0.2188, 0.6875, 0.2188, 0.625, 0.25, 0.6875, 0.25, 0.75, 0.2188, 0.75, 0.2188, 0.6875, 0.25, 0.75, 0.25, 0.8125, 0.2188, 0.8125, 0.2188, 0.75, 0.25, 0.8125, 0.25, 0.875, 0.2188, 0.875, 0.2188, 0.8125, 0.25, 0.875, 0.25, 0.9375, 0.2188, 0.9375, 0.2188, 0.875, 0.2812, 0.5, 0.2812, 0.5625, 0.25, 0.5625, 0.25, 0.5, 0.2812, 0.5625, 0.2812, 0.625, 0.25, 0.625, 0.25, 0.5625, 0.2812, 0.625, 0.2812, 0.6875, 0.25, 0.6875, 0.25, 0.625, 0.2812, 0.6875, 0.2812, 0.75, 0.25, 0.75, 0.25, 0.6875, 0.2812, 0.75, 0.2812, 0.8125, 0.25, 0.8125, 0.25, 0.75, 0.2812, 0.8125, 0.2812, 0.875, 0.25, 0.875, 0.25, 0.8125, 0.2812, 0.875, 0.2812, 0.9375, 0.25, 0.9375, 0.25, 0.875, 0.3125, 0.5, 0.3125, 0.5625, 0.2812, 0.5625, 0.2812, 0.5, 0.3125, 0.5625, 0.3125, 0.625, 0.2812, 0.625, 0.2812, 0.5625, 0.3125, 0.625, 0.3125, 0.6875, 0.2812, 0.6875, 0.2812, 0.625, 0.3125, 0.6875, 0.3125, 0.75, 0.2812, 0.75, 0.2812, 0.6875, 0.3125, 0.75, 0.3125, 0.8125, 0.2812, 0.8125, 0.2812, 0.75, 0.3125, 0.8125, 0.3125, 0.875, 0.2812, 0.875, 0.2812, 0.8125, 0.3125, 0.875, 0.3125, 0.9375, 0.2812, 0.9375, 0.2812, 0.875, 0.3438, 0.5, 0.3438, 0.5625, 0.3125, 0.5625, 0.3125, 0.5, 0.3438, 0.5625, 0.3437, 0.625, 0.3125, 0.625, 0.3125, 0.5625, 0.3437, 0.625, 0.3437, 0.6875, 0.3125, 0.6875, 0.3125, 0.625, 0.3437, 0.6875, 0.3437, 0.75, 0.3125, 0.75, 0.3125, 0.6875, 0.3437, 0.75, 0.3437, 0.8125, 0.3125, 0.8125, 0.3125, 0.75, 0.3437, 0.8125, 0.3438, 0.875, 0.3125, 0.875, 0.3125, 0.8125, 0.3438, 0.875, 0.3438, 0.9375, 0.3125, 0.9375, 0.3125, 0.875, 0.375, 0.5, 0.375, 0.5625, 0.3438, 0.5625, 0.3438, 0.5, 0.375, 0.5625, 0.375, 0.625, 0.3437, 0.625, 0.3438, 0.5625, 0.375, 0.625, 0.375, 0.6875, 0.3437, 0.6875, 0.3437, 0.625, 0.375, 0.6875, 0.375, 0.75, 0.3437, 0.75, 0.3437, 0.6875, 0.375, 0.75, 0.375, 0.8125, 0.3437, 0.8125, 0.3437, 0.75, 0.375, 0.8125, 0.375, 0.875, 0.3438, 0.875, 0.3437, 0.8125, 0.375, 0.875, 0.375, 0.9375, 0.3438, 0.9375, 0.3438, 0.875, 0.4062, 0.5, 0.4062, 0.5625, 0.375, 0.5625, 0.375, 0.5, 0.4062, 0.5625, 0.4062, 0.625, 0.375, 0.625, 0.375, 0.5625, 0.4062, 0.625, 0.4063, 0.6875, 0.375, 0.6875, 0.375, 0.625, 0.4063, 0.6875, 0.4063, 0.75, 0.375, 0.75, 0.375, 0.6875, 0.4063, 0.75, 0.4062, 0.8125, 0.375, 0.8125, 0.375, 0.75, 0.4062, 0.8125, 0.4062, 0.875, 0.375, 0.875, 0.375, 0.8125, 0.4062, 0.875, 0.4062, 0.9375, 0.375, 0.9375, 0.375, 0.875, 0.4375, 0.5, 0.4375, 0.5625, 0.4062, 0.5625, 0.4062, 0.5, 0.4375, 0.5625, 0.4375, 0.625, 0.4062, 0.625, 0.4062, 0.5625, 0.4375, 0.625, 0.4375, 0.6875, 0.4063, 0.6875, 0.4062, 0.625, 0.4375, 0.6875, 0.4375, 0.75, 0.4063, 0.75, 0.4063, 0.6875, 0.4375, 0.75, 0.4375, 0.8125, 0.4062, 0.8125, 0.4063, 0.75, 0.4375, 0.8125, 0.4375, 0.875, 0.4062, 0.875, 0.4062, 0.8125, 0.4375, 0.875, 0.4375, 0.9375, 0.4062, 0.9375, 0.4062, 0.875, 0.4688, 0.5, 0.4688, 0.5625, 0.4375, 0.5625, 0.4375, 0.5, 0.4688, 0.5625, 0.4688, 0.625, 0.4375, 0.625, 0.4375, 0.5625, 0.4688, 0.625, 0.4688, 0.6875, 0.4375, 0.6875, 0.4375, 0.625, 0.4688, 0.6875, 0.4688, 0.75, 0.4375, 0.75, 0.4375, 0.6875, 0.4688, 0.75, 0.4688, 0.8125, 0.4375, 0.8125, 0.4375, 0.75, 0.4688, 0.8125, 0.4688, 0.875, 0.4375, 0.875, 0.4375, 0.8125, 0.4688, 0.875, 0.4688, 0.9375, 0.4375, 0.9375, 0.4375, 0.875, 0.5, 0.5, 0.5, 0.5625, 0.4688, 0.5625, 0.4688, 0.5, 0.5, 0.5625, 0.5, 0.625, 0.4688, 0.625, 0.4688, 0.5625, 0.5, 0.625, 0.5, 0.6875, 0.4688, 0.6875, 0.4688, 0.625, 0.4688, 0.75, 0.4688, 0.6875, 0.4688, 0.9375, 0.4688, 0.875, 0.5, 0.75, 0.5, 0.8125, 0.4688, 0.8125, 0.4688, 0.75, 0.5, 0.8125, 0.5, 0.875, 0.4688, 0.875, 0.4688, 0.8125, 0.4688, 0.9375, 0.4688, 0.875, 0.4688, 0.875, 0.4688, 0.9375, 0.5312, 0.5, 0.5312, 0.5625, 0.5, 0.5625, 0.5, 0.5, 0.5312, 0.5625, 0.5312, 0.625, 0.5, 0.625, 0.5, 0.5625, 0.5312, 0.625, 0.5312, 0.6875, 0.5, 0.6875, 0.5, 0.625, 0.5, 0.875, 0.5, 0.75, 0.4688, 0.75, 0.4688, 0.875, 0.5312, 0.75, 0.5312, 0.8125, 0.5, 0.8125, 0.5, 0.75, 0.5312, 0.8125, 0.5312, 0.875, 0.5, 0.875, 0.5, 0.8125, 0.5312, 0.9375, 0.5, 0.9375, 0.5, 0.9375, 0.5312, 0.9375, 0.5625, 0.5, 0.5625, 0.5625, 0.5312, 0.5625, 0.5312, 0.5, 0.5625, 0.5625, 0.5625, 0.625, 0.5312, 0.625, 0.5312, 0.5625, 0.5625, 0.625, 0.5625, 0.6875, 0.5312, 0.6875, 0.5312, 0.625, 0.5625, 0.6875, 0.5625, 0.75, 0.5312, 0.75, 0.5312, 0.6875, 0.5625, 0.75, 0.5625, 0.8125, 0.5312, 0.8125, 0.5312, 0.75, 0.5625, 0.8125, 0.5625, 0.875, 0.5312, 0.875, 0.5312, 0.8125, 0.5625, 0.875, 0.5625, 0.9375, 0.5312, 0.9375, 0.5312, 0.875, 0.5938, 0.5, 0.5938, 0.5625, 0.5625, 0.5625, 0.5625, 0.5, 0.5938, 0.5625, 0.5938, 0.625, 0.5625, 0.625, 0.5625, 0.5625, 0.5938, 0.625, 0.5938, 0.6875, 0.5625, 0.6875, 0.5625, 0.625, 0.5938, 0.6875, 0.5938, 0.75, 0.5625, 0.75, 0.5625, 0.6875, 0.5938, 0.75, 0.5938, 0.8125, 0.5625, 0.8125, 0.5625, 0.75, 0.5938, 0.8125, 0.5938, 0.875, 0.5625, 0.875, 0.5625, 0.8125, 0.5938, 0.875, 0.5938, 0.9375, 0.5625, 0.9375, 0.5625, 0.875, 0.625, 0.5, 0.625, 0.5625, 0.5938, 0.5625, 0.5938, 0.5, 0.625, 0.5625, 0.625, 0.625, 0.5938, 0.625, 0.5938, 0.5625, 0.625, 0.625, 0.625, 0.6875, 0.5938, 0.6875, 0.5938, 0.625, 0.625, 0.6875, 0.625, 0.75, 0.5938, 0.75, 0.5938, 0.6875, 0.625, 0.75, 0.625, 0.8125, 0.5938, 0.8125, 0.5938, 0.75, 0.625, 0.8125, 0.625, 0.875, 0.5938, 0.875, 0.5938, 0.8125, 0.625, 0.875, 0.625, 0.9375, 0.5938, 0.9375, 0.5938, 0.875, 0.6562, 0.5, 0.6562, 0.5625, 0.625, 0.5625, 0.625, 0.5, 0.6562, 0.5625, 0.6562, 0.625, 0.625, 0.625, 0.625, 0.5625, 0.6562, 0.625, 0.6563, 0.6875, 0.625, 0.6875, 0.625, 0.625, 0.6563, 0.6875, 0.6563, 0.75, 0.625, 0.75, 0.625, 0.6875, 0.6563, 0.75, 0.6562, 0.8125, 0.625, 0.8125, 0.625, 0.75, 0.6562, 0.8125, 0.6562, 0.875, 0.625, 0.875, 0.625, 0.8125, 0.6562, 0.875, 0.6562, 0.9375, 0.625, 0.9375, 0.625, 0.875, 0.6875, 0.5, 0.6875, 0.5625, 0.6562, 0.5625, 0.6562, 0.5, 0.6875, 0.5625, 0.6875, 0.625, 0.6562, 0.625, 0.6562, 0.5625, 0.6875, 0.625, 0.6875, 0.6875, 0.6563, 0.6875, 0.6562, 0.625, 0.6875, 0.6875, 0.6875, 0.75, 0.6563, 0.75, 0.6563, 0.6875, 0.6875, 0.75, 0.6875, 0.8125, 0.6562, 0.8125, 0.6563, 0.75, 0.6875, 0.8125, 0.6875, 0.875, 0.6562, 0.875, 0.6562, 0.8125, 0.6875, 0.875, 0.6875, 0.9375, 0.6562, 0.9375, 0.6562, 0.875, 0.7188, 0.5, 0.7188, 0.5625, 0.6875, 0.5625, 0.6875, 0.5, 0.7188, 0.5625, 0.7188, 0.625, 0.6875, 0.625, 0.6875, 0.5625, 0.7188, 0.625, 0.7188, 0.6875, 0.6875, 0.6875, 0.6875, 0.625, 0.7188, 0.6875, 0.7188, 0.75, 0.6875, 0.75, 0.6875, 0.6875, 0.7188, 0.75, 0.7188, 0.8125, 0.6875, 0.8125, 0.6875, 0.75, 0.7188, 0.8125, 0.7188, 0.875, 0.6875, 0.875, 0.6875, 0.8125, 0.7188, 0.875, 0.7188, 0.9375, 0.6875, 0.9375, 0.6875, 0.875, 0.75, 0.5, 0.75, 0.5625, 0.7188, 0.5625, 0.7188, 0.5, 0.75, 0.5625, 0.75, 0.625, 0.7188, 0.625, 0.7188, 0.5625, 0.75, 0.625, 0.75, 0.6875, 0.7188, 0.6875, 0.7188, 0.625, 0.75, 0.6875, 0.75, 0.75, 0.7188, 0.75, 0.7188, 0.6875, 0.75, 0.75, 0.75, 0.8125, 0.7188, 0.8125, 0.7188, 0.75, 0.75, 0.8125, 0.75, 0.875, 0.7188, 0.875, 0.7188, 0.8125, 0.75, 0.875, 0.75, 0.9375, 0.7188, 0.9375, 0.7188, 0.875, 0.7812, 0.5, 0.7812, 0.5625, 0.75, 0.5625, 0.75, 0.5, 0.7812, 0.5625, 0.7812, 0.625, 0.75, 0.625, 0.75, 0.5625, 0.7812, 0.625, 0.7812, 0.6875, 0.75, 0.6875, 0.75, 0.625, 0.7812, 0.6875, 0.7812, 0.75, 0.75, 0.75, 0.75, 0.6875, 0.7812, 0.75, 0.7812, 0.8125, 0.75, 0.8125, 0.75, 0.75, 0.7812, 0.8125, 0.7812, 0.875, 0.75, 0.875, 0.75, 0.8125, 0.7812, 0.875, 0.7812, 0.9375, 0.75, 0.9375, 0.75, 0.875, 0.8125, 0.5, 0.8125, 0.5625, 0.7812, 0.5625, 0.7812, 0.5, 0.8125, 0.5625, 0.8125, 0.625, 0.7812, 0.625, 0.7812, 0.5625, 0.8125, 0.625, 0.8125, 0.6875, 0.7812, 0.6875, 0.7812, 0.625, 0.8125, 0.6875, 0.8125, 0.75, 0.7812, 0.75, 0.7812, 0.6875, 0.8125, 0.75, 0.8125, 0.8125, 0.7812, 0.8125, 0.7812, 0.75, 0.8125, 0.8125, 0.8125, 0.875, 0.7812, 0.875, 0.7812, 0.8125, 0.8125, 0.875, 0.8125, 0.9375, 0.7812, 0.9375, 0.7812, 0.875, 0.8438, 0.5, 0.8438, 0.5625, 0.8125, 0.5625, 0.8125, 0.5, 0.8438, 0.5625, 0.8437, 0.625, 0.8125, 0.625, 0.8125, 0.5625, 0.8437, 0.625, 0.8438, 0.6875, 0.8125, 0.6875, 0.8125, 0.625, 0.8438, 0.6875, 0.8438, 0.75, 0.8125, 0.75, 0.8125, 0.6875, 0.8438, 0.75, 0.8438, 0.8125, 0.8125, 0.8125, 0.8125, 0.75, 0.8438, 0.8125, 0.8438, 0.875, 0.8125, 0.875, 0.8125, 0.8125, 0.8438, 0.875, 0.8438, 0.9375, 0.8125, 0.9375, 0.8125, 0.875, 0.875, 0.5, 0.875, 0.5625, 0.8438, 0.5625, 0.8438, 0.5, 0.875, 0.5625, 0.875, 0.625, 0.8437, 0.625, 0.8438, 0.5625, 0.875, 0.625, 0.875, 0.6875, 0.8438, 0.6875, 0.8437, 0.625, 0.875, 0.6875, 0.875, 0.75, 0.8438, 0.75, 0.8438, 0.6875, 0.875, 0.75, 0.875, 0.8125, 0.8438, 0.8125, 0.8438, 0.75, 0.875, 0.8125, 0.875, 0.875, 0.8438, 0.875, 0.8438, 0.8125, 0.875, 0.875, 0.875, 0.9375, 0.8438, 0.9375, 0.8438, 0.875, 0.9062, 0.5, 0.9062, 0.5625, 0.875, 0.5625, 0.875, 0.5, 0.9062, 0.5625, 0.9062, 0.625, 0.875, 0.625, 0.875, 0.5625, 0.9062, 0.625, 0.9062, 0.6875, 0.875, 0.6875, 0.875, 0.625, 0.9062, 0.6875, 0.9062, 0.75, 0.875, 0.75, 0.875, 0.6875, 0.9062, 0.75, 0.9062, 0.8125, 0.875, 0.8125, 0.875, 0.75, 0.9062, 0.8125, 0.9062, 0.875, 0.875, 0.875, 0.875, 0.8125, 0.9062, 0.875, 0.9062, 0.9375, 0.875, 0.9375, 0.875, 0.875, 0.9375, 0.5, 0.9375, 0.5625, 0.9062, 0.5625, 0.9062, 0.5, 0.9375, 0.5625, 0.9375, 0.625, 0.9062, 0.625, 0.9062, 0.5625, 0.9375, 0.625, 0.9375, 0.6875, 0.9062, 0.6875, 0.9062, 0.625, 0.9375, 0.6875, 0.9375, 0.75, 0.9062, 0.75, 0.9062, 0.6875, 0.9375, 0.75, 0.9375, 0.8125, 0.9062, 0.8125, 0.9062, 0.75, 0.9375, 0.8125, 0.9375, 0.875, 0.9062, 0.875, 0.9062, 0.8125, 0.9375, 0.875, 0.9375, 0.9375, 0.9062, 0.9375, 0.9062, 0.875, 0.9688, 0.5, 0.9688, 0.5625, 0.9375, 0.5625, 0.9375, 0.5, 0.9688, 0.5625, 0.9688, 0.625, 0.9375, 0.625, 0.9375, 0.5625, 0.9688, 0.625, 0.9688, 0.6875, 0.9375, 0.6875, 0.9375, 0.625, 0.9688, 0.6875, 0.9688, 0.75, 0.9375, 0.75, 0.9375, 0.6875, 0.9688, 0.75, 0.9688, 0.8125, 0.9375, 0.8125, 0.9375, 0.75, 0.9688, 0.8125, 0.9688, 0.875, 0.9375, 0.875, 0.9375, 0.8125, 0.9688, 0.875, 0.9688, 0.9375, 0.9375, 0.9375, 0.9375, 0.875, 1.0, 0.5, 1.0, 0.5625, 0.9688, 0.5625, 0.9688, 0.5, 1.0, 0.5625, 1.0, 0.625, 0.9688, 0.625, 0.9688, 0.5625, 1.0, 0.625, 1.0, 0.6875, 0.9688, 0.6875, 0.9688, 0.625, 1.0, 0.6875, 1.0, 0.75, 0.9688, 0.75, 0.9688, 0.6875, 1.0, 0.75, 1.0, 0.8125, 0.9688, 0.8125, 0.9688, 0.75, 1.0, 0.8125, 1.0, 0.875, 0.9688, 0.875, 0.9688, 0.8125, 1.0, 0.875, 1.0, 0.9375, 0.9688, 0.9375, 0.9688, 0.875, 0.4688, 0.9375, 0.4688, 0.875, 0.4688, 0.875, 0.4688, 0.9375, 0.5, 0.875, 0.5312, 0.875, 0.5312, 0.875, 0.5, 0.875, 0.4688, 0.875, 0.5, 0.875, 0.5, 0.875, 0.4688, 0.875, 0.5, 0.875, 0.5312, 0.875, 0.5312, 0.875, 0.5, 0.875, 0.5312, 0.875, 0.5312, 0.9375, 0.5312, 0.9375, 0.5312, 0.875, 0.5, 0.9375, 0.4688, 0.9375, 0.4688, 0.9375, 0.5, 0.9375, 0.4688, 0.9375, 0.4688, 0.875, 0.4688, 0.875, 0.4688, 0.9375, 0.4688, 0.9375, 0.4688, 0.875, 0.4688, 0.875, 0.4688, 0.9375, 0.5312, 0.9375, 0.5, 0.9375, 0.5, 0.9375, 0.5312, 0.9375, 0.4688, 0.875, 0.5, 0.875, 0.5, 0.875, 0.4688, 0.875, 0.5312, 0.875, 0.5312, 0.9375, 0.5312, 0.9375, 0.5312, 0.875, 0.5, 0.9375, 0.4688, 0.9375, 0.4688, 0.9375, 0.5, 0.9375, 0.5, 0.9375, 0.4688, 0.9375, 0.4688, 0.9375, 0.5, 0.9375, 0.5312, 0.875, 0.5312, 0.9375, 0.5312, 0.9375, 0.5312, 0.875, 0.4688, 0.9375, 0.4688, 0.875, 0.4688, 0.875, 0.4688, 0.9375, 0.5312, 0.9375, 0.5, 0.9375, 0.5, 0.9375, 0.5312, 0.9375, 0.4688, 0.875, 0.5, 0.875, 0.5, 0.875, 0.4688, 0.875, 0.5312, 0.9375, 0.5, 0.9375, 0.5, 0.9375, 0.5312, 0.9375, 0.5, 0.9375, 0.4688, 0.9375, 0.4688, 0.9375, 0.5, 0.9375, 0.4688, 0.9375, 0.4688, 0.875, 0.4688, 0.875, 0.4688, 0.9375, 0.4688, 0.9375, 0.4688, 0.875, 0.4688, 0.875, 0.4688, 0.9375, 0.5312, 0.9375, 0.5, 0.9375, 0.5, 0.9375, 0.5312, 0.9375, 0.5312, 0.875, 0.5312, 0.9375, 0.5312, 0.9375, 0.5312, 0.875, 0.5, 0.875, 0.5312, 0.875, 0.5312, 0.875, 0.5, 0.875, 0.5312, 0.875, 0.5312, 0.9375, 0.5312, 0.9375, 0.5312, 0.875, 0.5, 0.875, 0.5312, 0.875, 0.5312, 0.875, 0.5, 0.875, 0.4688, 0.875, 0.5, 0.875, 0.5, 0.875, 0.4688, 0.875, 0.5, 0.875, 0.5312, 0.875, 0.5312, 0.875, 0.5, 0.875, 0.5312, 0.9375, 0.5, 0.9375, 0.5, 0.9375, 0.5312, 0.9375, 0.5, 0.875, 0.5312, 0.875, 0.5312, 0.875, 0.5, 0.875, 0.4688, 0.875, 0.5, 0.875, 0.5, 0.875, 0.4688, 0.875, 0.5312, 0.875, 0.5312, 0.9375, 0.5312, 0.9375, 0.5312, 0.875, 0.5, 0.9375, 0.4688, 0.9375, 0.4688, 0.9375, 0.5, 0.9375, 0.5312, 0.9375, 0.5, 0.9375, 0.5, 0.9375, 0.5312, 0.9375, 0.5, 0.9375, 0.4688, 0.9375, 0.4688, 0.9375, 0.5, 0.9375, 0.4688, 0.875, 0.5, 0.875, 0.5, 0.875, 0.4688, 0.875, 0.4688, 0.875, 0.5, 0.875, 0.5, 0.875, 0.4688, 0.875, 0.5, 0.875, 0.5312, 0.875, 0.5312, 0.875, 0.5, 0.875, 0.5312, 0.875, 0.5312, 0.9375, 0.5312, 0.9375, 0.5312, 0.875, 0.5, 0.9375, 0.4688, 0.9375, 0.4688, 0.9375, 0.5, 0.9375, 0.4688, 0.6875, 0.5, 0.6875, 0.5, 0.9375, 0.4688, 0.9375, 0.5, 0.6875, 0.5312, 0.6875, 0.5312, 0.9375, 0.5, 0.9375, 0.5312, 0.75, 0.5312, 0.875, 0.5312, 0.9375, 0.5312, 0.6875, 0.5, 0.875, 0.5312, 0.875, 0.5312, 0.75, 0.5, 0.75, 1.0, 0.9375, 0.9688, 0.9375, 0.9688, 1.0, 1.0, 1.0, 0.9688, 0.9375, 0.9375, 0.9375, 0.9375, 1.0, 0.9688, 1.0, 0.9375, 0.9375, 0.9062, 0.9375, 0.9062, 1.0, 0.9375, 1.0, 0.9062, 0.9375, 0.875, 0.9375, 0.875, 1.0, 0.9062, 1.0, 0.875, 0.9375, 0.8438, 0.9375, 0.8438, 1.0, 0.875, 1.0, 0.8438, 0.9375, 0.8125, 0.9375, 0.8125, 1.0, 0.8438, 1.0, 0.8125, 0.9375, 0.7812, 0.9375, 0.7812, 1.0, 0.8125, 1.0, 0.7812, 0.9375, 0.75, 0.9375, 0.75, 1.0, 0.7812, 1.0, 0.75, 0.9375, 0.7188, 0.9375, 0.7188, 1.0, 0.75, 1.0, 0.7188, 0.9375, 0.6875, 0.9375, 0.6875, 1.0, 0.7188, 1.0, 0.6875, 0.9375, 0.6562, 0.9375, 0.6562, 1.0, 0.6875, 1.0, 0.6562, 0.9375, 0.625, 0.9375, 0.625, 1.0, 0.6562, 1.0, 0.625, 0.9375, 0.5938, 0.9375, 0.5938, 1.0, 0.625, 1.0, 0.5938, 0.9375, 0.5625, 0.9375, 0.5625, 1.0, 0.5938, 1.0, 0.5625, 0.9375, 0.5312, 0.9375, 0.5312, 1.0, 0.5625, 1.0, 0.5312, 0.9375, 0.5, 0.9375, 0.5, 1.0, 0.5312, 1.0, 0.5, 0.9375, 0.4688, 0.9375, 0.4688, 1.0, 0.5, 1.0, 0.4688, 0.9375, 0.4375, 0.9375, 0.4375, 1.0, 0.4688, 1.0, 0.4375, 0.9375, 0.4062, 0.9375, 0.4062, 1.0, 0.4375, 1.0, 0.4062, 0.9375, 0.375, 0.9375, 0.375, 1.0, 0.4062, 1.0, 0.375, 0.9375, 0.3438, 0.9375, 0.3438, 1.0, 0.375, 1.0, 0.3438, 0.9375, 0.3125, 0.9375, 0.3125, 1.0, 0.3438, 1.0, 0.3125, 0.9375, 0.2812, 0.9375, 0.2812, 1.0, 0.3125, 1.0, 0.2812, 0.9375, 0.25, 0.9375, 0.25, 1.0, 0.2812, 1.0, 0.25, 0.9375, 0.2188, 0.9375, 0.2188, 1.0, 0.25, 1.0, 0.2188, 0.9375, 0.1875, 0.9375, 0.1875, 1.0, 0.2188, 1.0, 0.1875, 0.9375, 0.1562, 0.9375, 0.1562, 1.0, 0.1875, 1.0, 0.1562, 0.9375, 0.125, 0.9375, 0.125, 1.0, 0.1562, 1.0, 0.125, 0.9375, 0.09375, 0.9375, 0.09375, 1.0, 0.125, 1.0, 0.09375, 0.9375, 0.0625, 0.9375, 0.0625, 1.0, 0.09375, 1.0, 0.0625, 0.9375, 0.03125, 0.9375, 0.03125, 1.0, 0.0625, 1.0, 0.03125, 0.9375, 0.0, 0.9375, 0.0, 1.0, 0.03125, 1.0, 0.75, 0.49, 0.7032, 0.4854, 0.6582, 0.4717, 0.6167, 0.4496, 0.5803, 0.4197, 0.5504, 0.3833, 0.5283, 0.3418, 0.5146, 0.2968, 0.51, 0.25, 0.5146, 0.2032, 0.5283, 0.1582, 0.5504, 0.1167, 0.5803, 0.08029, 0.6167, 0.05045, 0.6582, 0.02827, 0.7032, 0.01461, 0.75, 0.01, 0.7968, 0.01461, 0.8418, 0.02827, 0.8833, 0.05045, 0.9197, 0.08029, 0.9496, 0.1167, 0.9717, 0.1582, 0.9854, 0.2032, 0.99, 0.25, 0.9854, 0.2968, 0.9717, 0.3418, 0.9496, 0.3833, 0.9197, 0.4197, 0.8833, 0.4496, 0.8418, 0.4717, 0.7968, 0.4854, 0.03125, 0.5, 0.0, 0.5, 0.0, 0.5625, 0.03125, 0.5625, 0.03125, 0.5625, 0.0, 0.5625, 0.0, 0.625, 0.03125, 0.625, 0.03125, 0.625, 0.0, 0.625, 0.0, 0.6875, 0.03125, 0.6875, 0.03125, 0.6875, 0.0, 0.6875, 0.0, 0.75, 0.03125, 0.75, 0.03125, 0.75, 0.0, 0.75, 0.0, 0.8125, 0.03125, 0.8125, 0.03125, 0.8125, 0.0, 0.8125, 0.0, 0.875, 0.03125, 0.875, 0.03125, 0.875, 0.0, 0.875, 0.0, 0.9375, 0.03125, 0.9375, 0.0625, 0.5, 0.03125, 0.5, 0.03125, 0.5625, 0.0625, 0.5625, 0.0625, 0.5625, 0.03125, 0.5625, 0.03125, 0.625, 0.0625, 0.625, 0.0625, 0.625, 0.03125, 0.625, 0.03125, 0.6875, 0.0625, 0.6875, 0.0625, 0.6875, 0.03125, 0.6875, 0.03125, 0.75, 0.0625, 0.75, 0.0625, 0.75, 0.03125, 0.75, 0.03125, 0.8125, 0.0625, 0.8125, 0.0625, 0.8125, 0.03125, 0.8125, 0.03125, 0.875, 0.0625, 0.875, 0.0625, 0.875, 0.03125, 0.875, 0.03125, 0.9375, 0.0625, 0.9375, 0.09375, 0.5, 0.0625, 0.5, 0.0625, 0.5625, 0.09375, 0.5625, 0.09375, 0.5625, 0.0625, 0.5625, 0.0625, 0.625, 0.09375, 0.625, 0.09375, 0.625, 0.0625, 0.625, 0.0625, 0.6875, 0.09375, 0.6875, 0.09375, 0.6875, 0.0625, 0.6875, 0.0625, 0.75, 0.09375, 0.75, 0.09375, 0.75, 0.0625, 0.75, 0.0625, 0.8125, 0.09375, 0.8125, 0.09375, 0.8125, 0.0625, 0.8125, 0.0625, 0.875, 0.09375, 0.875, 0.09375, 0.875, 0.0625, 0.875, 0.0625, 0.9375, 0.09375, 0.9375, 0.125, 0.5, 0.09375, 0.5, 0.09375, 0.5625, 0.125, 0.5625, 0.125, 0.5625, 0.09375, 0.5625, 0.09375, 0.625, 0.125, 0.625, 0.125, 0.625, 0.09375, 0.625, 0.09375, 0.6875, 0.125, 0.6875, 0.125, 0.6875, 0.09375, 0.6875, 0.09375, 0.75, 0.125, 0.75, 0.125, 0.75, 0.09375, 0.75, 0.09375, 0.8125, 0.125, 0.8125, 0.125, 0.8125, 0.09375, 0.8125, 0.09375, 0.875, 0.125, 0.875, 0.125, 0.875, 0.09375, 0.875, 0.09375, 0.9375, 0.125, 0.9375, 0.1562, 0.5, 0.125, 0.5, 0.125, 0.5625, 0.1562, 0.5625, 0.1562, 0.5625, 0.125, 0.5625, 0.125, 0.625, 0.1562, 0.625, 0.1562, 0.625, 0.125, 0.625, 0.125, 0.6875, 0.1562, 0.6875, 0.1562, 0.6875, 0.125, 0.6875, 0.125, 0.75, 0.1562, 0.75, 0.1562, 0.75, 0.125, 0.75, 0.125, 0.8125, 0.1562, 0.8125, 0.1562, 0.8125, 0.125, 0.8125, 0.125, 0.875, 0.1562, 0.875, 0.1562, 0.875, 0.125, 0.875, 0.125, 0.9375, 0.1562, 0.9375, 0.1875, 0.5, 0.1562, 0.5, 0.1562, 0.5625, 0.1875, 0.5625, 0.1875, 0.5625, 0.1562, 0.5625, 0.1562, 0.625, 0.1875, 0.625, 0.1875, 0.625, 0.1562, 0.625, 0.1562, 0.6875, 0.1875, 0.6875, 0.1875, 0.6875, 0.1562, 0.6875, 0.1562, 0.75, 0.1875, 0.75, 0.1875, 0.75, 0.1562, 0.75, 0.1562, 0.8125, 0.1875, 0.8125, 0.1875, 0.8125, 0.1562, 0.8125, 0.1562, 0.875, 0.1875, 0.875, 0.1875, 0.875, 0.1562, 0.875, 0.1562, 0.9375, 0.1875, 0.9375, 0.2188, 0.5, 0.1875, 0.5, 0.1875, 0.5625, 0.2188, 0.5625, 0.2188, 0.5625, 0.1875, 0.5625, 0.1875, 0.625, 0.2188, 0.625, 0.2188, 0.625, 0.1875, 0.625, 0.1875, 0.6875, 0.2188, 0.6875, 0.2188, 0.6875, 0.1875, 0.6875, 0.1875, 0.75, 0.2188, 0.75, 0.2188, 0.75, 0.1875, 0.75, 0.1875, 0.8125, 0.2188, 0.8125, 0.2188, 0.8125, 0.1875, 0.8125, 0.1875, 0.875, 0.2188, 0.875, 0.2188, 0.875, 0.1875, 0.875, 0.1875, 0.9375, 0.2188, 0.9375, 0.25, 0.5, 0.2188, 0.5, 0.2188, 0.5625, 0.25, 0.5625, 0.25, 0.5625, 0.2188, 0.5625, 0.2188, 0.625, 0.25, 0.625, 0.25, 0.625, 0.2188, 0.625, 0.2188, 0.6875, 0.25, 0.6875, 0.25, 0.6875, 0.2188, 0.6875, 0.2188, 0.75, 0.25, 0.75, 0.25, 0.75, 0.2188, 0.75, 0.2188, 0.8125, 0.25, 0.8125, 0.25, 0.8125, 0.2188, 0.8125, 0.2188, 0.875, 0.25, 0.875, 0.25, 0.875, 0.2188, 0.875, 0.2188, 0.9375, 0.25, 0.9375, 0.2812, 0.5, 0.25, 0.5, 0.25, 0.5625, 0.2812, 0.5625, 0.2812, 0.5625, 0.25, 0.5625, 0.25, 0.625, 0.2812, 0.625, 0.2812, 0.625, 0.25, 0.625, 0.25, 0.6875, 0.2812, 0.6875, 0.2812, 0.6875, 0.25, 0.6875, 0.25, 0.75, 0.2812, 0.75, 0.2812, 0.75, 0.25, 0.75, 0.25, 0.8125, 0.2812, 0.8125, 0.2812, 0.8125, 0.25, 0.8125, 0.25, 0.875, 0.2812, 0.875, 0.2812, 0.875, 0.25, 0.875, 0.25, 0.9375, 0.2812, 0.9375, 0.3125, 0.5, 0.2812, 0.5, 0.2812, 0.5625, 0.3125, 0.5625, 0.3125, 0.5625, 0.2812, 0.5625, 0.2812, 0.625, 0.3125, 0.625, 0.3125, 0.625, 0.2812, 0.625, 0.2812, 0.6875, 0.3125, 0.6875, 0.3125, 0.6875, 0.2812, 0.6875, 0.2812, 0.75, 0.3125, 0.75, 0.3125, 0.75, 0.2812, 0.75, 0.2812, 0.8125, 0.3125, 0.8125, 0.3125, 0.8125, 0.2812, 0.8125, 0.2812, 0.875, 0.3125, 0.875, 0.3125, 0.875, 0.2812, 0.875, 0.2812, 0.9375, 0.3125, 0.9375, 0.3438, 0.5, 0.3125, 0.5, 0.3125, 0.5625, 0.3438, 0.5625, 0.3438, 0.5625, 0.3125, 0.5625, 0.3125, 0.625, 0.3437, 0.625, 0.3437, 0.625, 0.3125, 0.625, 0.3125, 0.6875, 0.3437, 0.6875, 0.3437, 0.6875, 0.3125, 0.6875, 0.3125, 0.75, 0.3437, 0.75, 0.3437, 0.75, 0.3125, 0.75, 0.3125, 0.8125, 0.3437, 0.8125, 0.3437, 0.8125, 0.3125, 0.8125, 0.3125, 0.875, 0.3438, 0.875, 0.3438, 0.875, 0.3125, 0.875, 0.3125, 0.9375, 0.3438, 0.9375, 0.375, 0.5, 0.3438, 0.5, 0.3438, 0.5625, 0.375, 0.5625, 0.375, 0.5625, 0.3438, 0.5625, 0.3437, 0.625, 0.375, 0.625, 0.375, 0.625, 0.3437, 0.625, 0.3437, 0.6875, 0.375, 0.6875, 0.375, 0.6875, 0.3437, 0.6875, 0.3437, 0.75, 0.375, 0.75, 0.375, 0.75, 0.3437, 0.75, 0.3437, 0.8125, 0.375, 0.8125, 0.375, 0.8125, 0.3437, 0.8125, 0.3438, 0.875, 0.375, 0.875, 0.375, 0.875, 0.3438, 0.875, 0.3438, 0.9375, 0.375, 0.9375, 0.4062, 0.5, 0.375, 0.5, 0.375, 0.5625, 0.4062, 0.5625, 0.4062, 0.5625, 0.375, 0.5625, 0.375, 0.625, 0.4062, 0.625, 0.4062, 0.625, 0.375, 0.625, 0.375, 0.6875, 0.4063, 0.6875, 0.4063, 0.6875, 0.375, 0.6875, 0.375, 0.75, 0.4063, 0.75, 0.4063, 0.75, 0.375, 0.75, 0.375, 0.8125, 0.4062, 0.8125, 0.4062, 0.8125, 0.375, 0.8125, 0.375, 0.875, 0.4062, 0.875, 0.4062, 0.875, 0.375, 0.875, 0.375, 0.9375, 0.4062, 0.9375, 0.4375, 0.5, 0.4062, 0.5, 0.4062, 0.5625, 0.4375, 0.5625, 0.4375, 0.5625, 0.4062, 0.5625, 0.4062, 0.625, 0.4375, 0.625, 0.4375, 0.625, 0.4062, 0.625, 0.4063, 0.6875, 0.4375, 0.6875, 0.4375, 0.6875, 0.4063, 0.6875, 0.4063, 0.75, 0.4375, 0.75, 0.4375, 0.75, 0.4063, 0.75, 0.4062, 0.8125, 0.4375, 0.8125, 0.4375, 0.8125, 0.4062, 0.8125, 0.4062, 0.875, 0.4375, 0.875, 0.4375, 0.875, 0.4062, 0.875, 0.4062, 0.9375, 0.4375, 0.9375, 0.4688, 0.5, 0.4375, 0.5, 0.4375, 0.5625, 0.4688, 0.5625, 0.4688, 0.5625, 0.4375, 0.5625, 0.4375, 0.625, 0.4688, 0.625, 0.4688, 0.625, 0.4375, 0.625, 0.4375, 0.6875, 0.4688, 0.6875, 0.4688, 0.6875, 0.4375, 0.6875, 0.4375, 0.75, 0.4688, 0.75, 0.4688, 0.75, 0.4375, 0.75, 0.4375, 0.8125, 0.4688, 0.8125, 0.4688, 0.8125, 0.4375, 0.8125, 0.4375, 0.875, 0.4688, 0.875, 0.4688, 0.875, 0.4375, 0.875, 0.4375, 0.9375, 0.4688, 0.9375, 0.5, 0.5, 0.4688, 0.5, 0.4688, 0.5625, 0.5, 0.5625, 0.5, 0.5625, 0.4688, 0.5625, 0.4688, 0.625, 0.5, 0.625, 0.5, 0.625, 0.4688, 0.625, 0.4688, 0.6875, 0.5, 0.6875, 0.4688, 0.75, 0.4688, 0.875, 0.4688, 0.9375, 0.4688, 0.6875, 0.5, 0.75, 0.4688, 0.75, 0.4688, 0.8125, 0.5, 0.8125, 0.5, 0.8125, 0.4688, 0.8125, 0.4688, 0.875, 0.5, 0.875, 0.4688, 0.9375, 0.4688, 0.9375, 0.4688, 0.875, 0.4688, 0.875, 0.5312, 0.5, 0.5, 0.5, 0.5, 0.5625, 0.5312, 0.5625, 0.5312, 0.5625, 0.5, 0.5625, 0.5, 0.625, 0.5312, 0.625, 0.5312, 0.625, 0.5, 0.625, 0.5, 0.6875, 0.5312, 0.6875, 0.5, 0.875, 0.4688, 0.875, 0.4688, 0.75, 0.5, 0.75, 0.5312, 0.75, 0.5, 0.75, 0.5, 0.8125, 0.5312, 0.8125, 0.5312, 0.8125, 0.5, 0.8125, 0.5, 0.875, 0.5312, 0.875, 0.5312, 0.9375, 0.5312, 0.9375, 0.5, 0.9375, 0.5, 0.9375, 0.5625, 0.5, 0.5312, 0.5, 0.5312, 0.5625, 0.5625, 0.5625, 0.5625, 0.5625, 0.5312, 0.5625, 0.5312, 0.625, 0.5625, 0.625, 0.5625, 0.625, 0.5312, 0.625, 0.5312, 0.6875, 0.5625, 0.6875, 0.5625, 0.6875, 0.5312, 0.6875, 0.5312, 0.75, 0.5625, 0.75, 0.5625, 0.75, 0.5312, 0.75, 0.5312, 0.8125, 0.5625, 0.8125, 0.5625, 0.8125, 0.5312, 0.8125, 0.5312, 0.875, 0.5625, 0.875, 0.5625, 0.875, 0.5312, 0.875, 0.5312, 0.9375, 0.5625, 0.9375, 0.5938, 0.5, 0.5625, 0.5, 0.5625, 0.5625, 0.5938, 0.5625, 0.5938, 0.5625, 0.5625, 0.5625, 0.5625, 0.625, 0.5938, 0.625, 0.5938, 0.625, 0.5625, 0.625, 0.5625, 0.6875, 0.5938, 0.6875, 0.5938, 0.6875, 0.5625, 0.6875, 0.5625, 0.75, 0.5938, 0.75, 0.5938, 0.75, 0.5625, 0.75, 0.5625, 0.8125, 0.5938, 0.8125, 0.5938, 0.8125, 0.5625, 0.8125, 0.5625, 0.875, 0.5938, 0.875, 0.5938, 0.875, 0.5625, 0.875, 0.5625, 0.9375, 0.5938, 0.9375, 0.625, 0.5, 0.5938, 0.5, 0.5938, 0.5625, 0.625, 0.5625, 0.625, 0.5625, 0.5938, 0.5625, 0.5938, 0.625, 0.625, 0.625, 0.625, 0.625, 0.5938, 0.625, 0.5938, 0.6875, 0.625, 0.6875, 0.625, 0.6875, 0.5938, 0.6875, 0.5938, 0.75, 0.625, 0.75, 0.625, 0.75, 0.5938, 0.75, 0.5938, 0.8125, 0.625, 0.8125, 0.625, 0.8125, 0.5938, 0.8125, 0.5938, 0.875, 0.625, 0.875, 0.625, 0.875, 0.5938, 0.875, 0.5938, 0.9375, 0.625, 0.9375, 0.6562, 0.5, 0.625, 0.5, 0.625, 0.5625, 0.6562, 0.5625, 0.6562, 0.5625, 0.625, 0.5625, 0.625, 0.625, 0.6562, 0.625, 0.6562, 0.625, 0.625, 0.625, 0.625, 0.6875, 0.6563, 0.6875, 0.6563, 0.6875, 0.625, 0.6875, 0.625, 0.75, 0.6563, 0.75, 0.6563, 0.75, 0.625, 0.75, 0.625, 0.8125, 0.6562, 0.8125, 0.6562, 0.8125, 0.625, 0.8125, 0.625, 0.875, 0.6562, 0.875, 0.6562, 0.875, 0.625, 0.875, 0.625, 0.9375, 0.6562, 0.9375, 0.6875, 0.5, 0.6562, 0.5, 0.6562, 0.5625, 0.6875, 0.5625, 0.6875, 0.5625, 0.6562, 0.5625, 0.6562, 0.625, 0.6875, 0.625, 0.6875, 0.625, 0.6562, 0.625, 0.6563, 0.6875, 0.6875, 0.6875, 0.6875, 0.6875, 0.6563, 0.6875, 0.6563, 0.75, 0.6875, 0.75, 0.6875, 0.75, 0.6563, 0.75, 0.6562, 0.8125, 0.6875, 0.8125, 0.6875, 0.8125, 0.6562, 0.8125, 0.6562, 0.875, 0.6875, 0.875, 0.6875, 0.875, 0.6562, 0.875, 0.6562, 0.9375, 0.6875, 0.9375, 0.7188, 0.5, 0.6875, 0.5, 0.6875, 0.5625, 0.7188, 0.5625, 0.7188, 0.5625, 0.6875, 0.5625, 0.6875, 0.625, 0.7188, 0.625, 0.7188, 0.625, 0.6875, 0.625, 0.6875, 0.6875, 0.7188, 0.6875, 0.7188, 0.6875, 0.6875, 0.6875, 0.6875, 0.75, 0.7188, 0.75, 0.7188, 0.75, 0.6875, 0.75, 0.6875, 0.8125, 0.7188, 0.8125, 0.7188, 0.8125, 0.6875, 0.8125, 0.6875, 0.875, 0.7188, 0.875, 0.7188, 0.875, 0.6875, 0.875, 0.6875, 0.9375, 0.7188, 0.9375, 0.75, 0.5, 0.7188, 0.5, 0.7188, 0.5625, 0.75, 0.5625, 0.75, 0.5625, 0.7188, 0.5625, 0.7188, 0.625, 0.75, 0.625, 0.75, 0.625, 0.7188, 0.625, 0.7188, 0.6875, 0.75, 0.6875, 0.75, 0.6875, 0.7188, 0.6875, 0.7188, 0.75, 0.75, 0.75, 0.75, 0.75, 0.7188, 0.75, 0.7188, 0.8125, 0.75, 0.8125, 0.75, 0.8125, 0.7188, 0.8125, 0.7188, 0.875, 0.75, 0.875, 0.75, 0.875, 0.7188, 0.875, 0.7188, 0.9375, 0.75, 0.9375, 0.7812, 0.5, 0.75, 0.5, 0.75, 0.5625, 0.7812, 0.5625, 0.7812, 0.5625, 0.75, 0.5625, 0.75, 0.625, 0.7812, 0.625, 0.7812, 0.625, 0.75, 0.625, 0.75, 0.6875, 0.7812, 0.6875, 0.7812, 0.6875, 0.75, 0.6875, 0.75, 0.75, 0.7812, 0.75, 0.7812, 0.75, 0.75, 0.75, 0.75, 0.8125, 0.7812, 0.8125, 0.7812, 0.8125, 0.75, 0.8125, 0.75, 0.875, 0.7812, 0.875, 0.7812, 0.875, 0.75, 0.875, 0.75, 0.9375, 0.7812, 0.9375, 0.8125, 0.5, 0.7812, 0.5, 0.7812, 0.5625, 0.8125, 0.5625, 0.8125, 0.5625, 0.7812, 0.5625, 0.7812, 0.625, 0.8125, 0.625, 0.8125, 0.625, 0.7812, 0.625, 0.7812, 0.6875, 0.8125, 0.6875, 0.8125, 0.6875, 0.7812, 0.6875, 0.7812, 0.75, 0.8125, 0.75, 0.8125, 0.75, 0.7812, 0.75, 0.7812, 0.8125, 0.8125, 0.8125, 0.8125, 0.8125, 0.7812, 0.8125, 0.7812, 0.875, 0.8125, 0.875, 0.8125, 0.875, 0.7812, 0.875, 0.7812, 0.9375, 0.8125, 0.9375, 0.8438, 0.5, 0.8125, 0.5, 0.8125, 0.5625, 0.8438, 0.5625, 0.8438, 0.5625, 0.8125, 0.5625, 0.8125, 0.625, 0.8437, 0.625, 0.8437, 0.625, 0.8125, 0.625, 0.8125, 0.6875, 0.8438, 0.6875, 0.8438, 0.6875, 0.8125, 0.6875, 0.8125, 0.75, 0.8438, 0.75, 0.8438, 0.75, 0.8125, 0.75, 0.8125, 0.8125, 0.8438, 0.8125, 0.8438, 0.8125, 0.8125, 0.8125, 0.8125, 0.875, 0.8438, 0.875, 0.8438, 0.875, 0.8125, 0.875, 0.8125, 0.9375, 0.8438, 0.9375, 0.875, 0.5, 0.8438, 0.5, 0.8438, 0.5625, 0.875, 0.5625, 0.875, 0.5625, 0.8438, 0.5625, 0.8437, 0.625, 0.875, 0.625, 0.875, 0.625, 0.8437, 0.625, 0.8438, 0.6875, 0.875, 0.6875, 0.875, 0.6875, 0.8438, 0.6875, 0.8438, 0.75, 0.875, 0.75, 0.875, 0.75, 0.8438, 0.75, 0.8438, 0.8125, 0.875, 0.8125, 0.875, 0.8125, 0.8438, 0.8125, 0.8438, 0.875, 0.875, 0.875, 0.875, 0.875, 0.8438, 0.875, 0.8438, 0.9375, 0.875, 0.9375, 0.9062, 0.5, 0.875, 0.5, 0.875, 0.5625, 0.9062, 0.5625, 0.9062, 0.5625, 0.875, 0.5625, 0.875, 0.625, 0.9062, 0.625, 0.9062, 0.625, 0.875, 0.625, 0.875, 0.6875, 0.9062, 0.6875, 0.9062, 0.6875, 0.875, 0.6875, 0.875, 0.75, 0.9062, 0.75, 0.9062, 0.75, 0.875, 0.75, 0.875, 0.8125, 0.9062, 0.8125, 0.9062, 0.8125, 0.875, 0.8125, 0.875, 0.875, 0.9062, 0.875, 0.9062, 0.875, 0.875, 0.875, 0.875, 0.9375, 0.9062, 0.9375, 0.9375, 0.5, 0.9062, 0.5, 0.9062, 0.5625, 0.9375, 0.5625, 0.9375, 0.5625, 0.9062, 0.5625, 0.9062, 0.625, 0.9375, 0.625, 0.9375, 0.625, 0.9062, 0.625, 0.9062, 0.6875, 0.9375, 0.6875, 0.9375, 0.6875, 0.9062, 0.6875, 0.9062, 0.75, 0.9375, 0.75, 0.9375, 0.75, 0.9062, 0.75, 0.9062, 0.8125, 0.9375, 0.8125, 0.9375, 0.8125, 0.9062, 0.8125, 0.9062, 0.875, 0.9375, 0.875, 0.9375, 0.875, 0.9062, 0.875, 0.9062, 0.9375, 0.9375, 0.9375, 0.9688, 0.5, 0.9375, 0.5, 0.9375, 0.5625, 0.9688, 0.5625, 0.9688, 0.5625, 0.9375, 0.5625, 0.9375, 0.625, 0.9688, 0.625, 0.9688, 0.625, 0.9375, 0.625, 0.9375, 0.6875, 0.9688, 0.6875, 0.9688, 0.6875, 0.9375, 0.6875, 0.9375, 0.75, 0.9688, 0.75, 0.9688, 0.75, 0.9375, 0.75, 0.9375, 0.8125, 0.9688, 0.8125, 0.9688, 0.8125, 0.9375, 0.8125, 0.9375, 0.875, 0.9688, 0.875, 0.9688, 0.875, 0.9375, 0.875, 0.9375, 0.9375, 0.9688, 0.9375, 1.0, 0.5, 0.9688, 0.5, 0.9688, 0.5625, 1.0, 0.5625, 1.0, 0.5625, 0.9688, 0.5625, 0.9688, 0.625, 1.0, 0.625, 1.0, 0.625, 0.9688, 0.625, 0.9688, 0.6875, 1.0, 0.6875, 1.0, 0.6875, 0.9688, 0.6875, 0.9688, 0.75, 1.0, 0.75, 1.0, 0.75, 0.9688, 0.75, 0.9688, 0.8125, 1.0, 0.8125, 1.0, 0.8125, 0.9688, 0.8125, 0.9688, 0.875, 1.0, 0.875, 1.0, 0.875, 0.9688, 0.875, 0.9688, 0.9375, 1.0, 0.9375, 0.4688, 0.9375, 0.4688, 0.9375, 0.4688, 0.875, 0.4688, 0.875, 0.5, 0.875, 0.5, 0.875, 0.5312, 0.875, 0.5312, 0.875, 0.4688, 0.875, 0.4688, 0.875, 0.5, 0.875, 0.5, 0.875, 0.5, 0.875, 0.5, 0.875, 0.5312, 0.875, 0.5312, 0.875, 0.5312, 0.875, 0.5312, 0.875, 0.5312, 0.9375, 0.5312, 0.9375, 0.5, 0.9375, 0.5, 0.9375, 0.4688, 0.9375, 0.4688, 0.9375, 0.4688, 0.9375, 0.4688, 0.9375, 0.4688, 0.875, 0.4688, 0.875, 0.4688, 0.9375, 0.4688, 0.9375, 0.4688, 0.875, 0.4688, 0.875, 0.5312, 0.9375, 0.5312, 0.9375, 0.5, 0.9375, 0.5, 0.9375, 0.4688, 0.875, 0.4688, 0.875, 0.5, 0.875, 0.5, 0.875, 0.5312, 0.875, 0.5312, 0.875, 0.5312, 0.9375, 0.5312, 0.9375, 0.5, 0.9375, 0.5, 0.9375, 0.4688, 0.9375, 0.4688, 0.9375, 0.5, 0.9375, 0.5, 0.9375, 0.4688, 0.9375, 0.4688, 0.9375, 0.5312, 0.875, 0.5312, 0.875, 0.5312, 0.9375, 0.5312, 0.9375, 0.4688, 0.9375, 0.4688, 0.9375, 0.4688, 0.875, 0.4688, 0.875, 0.5312, 0.9375, 0.5312, 0.9375, 0.5, 0.9375, 0.5, 0.9375, 0.4688, 0.875, 0.4688, 0.875, 0.5, 0.875, 0.5, 0.875, 0.5312, 0.9375, 0.5312, 0.9375, 0.5, 0.9375, 0.5, 0.9375, 0.5, 0.9375, 0.5, 0.9375, 0.4688, 0.9375, 0.4688, 0.9375, 0.4688, 0.9375, 0.4688, 0.9375, 0.4688, 0.875, 0.4688, 0.875, 0.4688, 0.9375, 0.4688, 0.9375, 0.4688, 0.875, 0.4688, 0.875, 0.5312, 0.9375, 0.5312, 0.9375, 0.5, 0.9375, 0.5, 0.9375, 0.5312, 0.875, 0.5312, 0.875, 0.5312, 0.9375, 0.5312, 0.9375, 0.5, 0.875, 0.5, 0.875, 0.5312, 0.875, 0.5312, 0.875, 0.5312, 0.875, 0.5312, 0.875, 0.5312, 0.9375, 0.5312, 0.9375, 0.5, 0.875, 0.5, 0.875, 0.5312, 0.875, 0.5312, 0.875, 0.4688, 0.875, 0.4688, 0.875, 0.5, 0.875, 0.5, 0.875, 0.5, 0.875, 0.5, 0.875, 0.5312, 0.875, 0.5312, 0.875, 0.5312, 0.9375, 0.5312, 0.9375, 0.5, 0.9375, 0.5, 0.9375, 0.5, 0.875, 0.5, 0.875, 0.5312, 0.875, 0.5312, 0.875, 0.4688, 0.875, 0.4688, 0.875, 0.5, 0.875, 0.5, 0.875, 0.5312, 0.875, 0.5312, 0.875, 0.5312, 0.9375, 0.5312, 0.9375, 0.5, 0.9375, 0.5, 0.9375, 0.4688, 0.9375, 0.4688, 0.9375, 0.5312, 0.9375, 0.5312, 0.9375, 0.5, 0.9375, 0.5, 0.9375, 0.5, 0.9375, 0.5, 0.9375, 0.4688, 0.9375, 0.4688, 0.9375, 0.4688, 0.875, 0.4688, 0.875, 0.5, 0.875, 0.5, 0.875, 0.4688, 0.875, 0.4688, 0.875, 0.5, 0.875, 0.5, 0.875, 0.5, 0.875, 0.5, 0.875, 0.5312, 0.875, 0.5312, 0.875, 0.5312, 0.875, 0.5312, 0.875, 0.5312, 0.9375, 0.5312, 0.9375, 0.5, 0.9375, 0.5, 0.9375, 0.4688, 0.9375, 0.4688, 0.9375, 0.4688, 0.6875, 0.4688, 0.9375, 0.5, 0.9375, 0.5, 0.6875, 0.5, 0.6875, 0.5, 0.9375, 0.5312, 0.9375, 0.5312, 0.6875, 0.5312, 0.75, 0.5312, 0.6875, 0.5312, 0.9375, 0.5312, 0.875, 0.5, 0.875, 0.5, 0.75, 0.5312, 0.75, 0.5312, 0.875, 0.9688, 1.0, 1.0, 1.0, 1.0, 1.0, 0.9688, 1.0, 0.9375, 1.0, 0.9688, 1.0, 0.9688, 1.0, 0.9375, 1.0, 0.9062, 1.0, 0.9375, 1.0, 0.9375, 1.0, 0.9062, 1.0, 0.875, 1.0, 0.9062, 1.0, 0.9062, 1.0, 0.875, 1.0, 0.8438, 1.0, 0.875, 1.0, 0.875, 1.0, 0.8438, 1.0, 0.8125, 1.0, 0.8438, 1.0, 0.8438, 1.0, 0.8125, 1.0, 0.7812, 1.0, 0.8125, 1.0, 0.8125, 1.0, 0.7812, 1.0, 0.75, 1.0, 0.7812, 1.0, 0.7812, 1.0, 0.75, 1.0, 0.7188, 1.0, 0.75, 1.0, 0.75, 1.0, 0.7188, 1.0, 0.6875, 1.0, 0.7188, 1.0, 0.7188, 1.0, 0.6875, 1.0, 0.6562, 1.0, 0.6875, 1.0, 0.6875, 1.0, 0.6562, 1.0, 0.625, 1.0, 0.6562, 1.0, 0.6562, 1.0, 0.625, 1.0, 0.5938, 1.0, 0.625, 1.0, 0.625, 1.0, 0.5938, 1.0, 0.5625, 1.0, 0.5938, 1.0, 0.5938, 1.0, 0.5625, 1.0, 0.5312, 1.0, 0.5625, 1.0, 0.5625, 1.0, 0.5312, 1.0, 0.5, 1.0, 0.5312, 1.0, 0.5312, 1.0, 0.5, 1.0, 0.4688, 1.0, 0.5, 1.0, 0.5, 1.0, 0.4688, 1.0, 0.4375, 1.0, 0.4688, 1.0, 0.4688, 1.0, 0.4375, 1.0, 0.4062, 1.0, 0.4375, 1.0, 0.4375, 1.0, 0.4062, 1.0, 0.375, 1.0, 0.4062, 1.0, 0.4062, 1.0, 0.375, 1.0, 0.3438, 1.0, 0.375, 1.0, 0.375, 1.0, 0.3438, 1.0, 0.3125, 1.0, 0.3438, 1.0, 0.3438, 1.0, 0.3125, 1.0, 0.2812, 1.0, 0.3125, 1.0, 0.3125, 1.0, 0.2812, 1.0, 0.25, 1.0, 0.2812, 1.0, 0.2812, 1.0, 0.25, 1.0, 0.2188, 1.0, 0.25, 1.0, 0.25, 1.0, 0.2188, 1.0, 0.1875, 1.0, 0.2188, 1.0, 0.2188, 1.0, 0.1875, 1.0, 0.1562, 1.0, 0.1875, 1.0, 0.1875, 1.0, 0.1562, 1.0, 0.125, 1.0, 0.1562, 1.0, 0.1562, 1.0, 0.125, 1.0, 0.09375, 1.0, 0.125, 1.0, 0.125, 1.0, 0.09375, 1.0, 0.0625, 1.0, 0.09375, 1.0, 0.09375, 1.0, 0.0625, 1.0, 0.03125, 1.0, 0.0625, 1.0, 0.0625, 1.0, 0.03125, 1.0, 0.0, 1.0, 0.03125, 1.0, 0.03125, 1.0, 0.0, 1.0])
me_cylinder.use_remesh_fix_poles = True
me_cylinder.use_remesh_preserve_attributes = False
me_cylinder.use_mirror_vertex_groups = False
me_cylinder.update()

# ---- objects
ob_cylinder = bpy.data.objects.new('Cylinder', me_cylinder)

# ---- transforms, parenting, visibility, modifiers, constraints
ob_cylinder.location = (0.0, 0.0, 0.0)
ob_cylinder.lineart.crease_threshold = 0.0

# ---- collection membership
col_collection.objects.link(ob_cylinder)

# ---- scene / render settings (as saved in the file)
scene.frame_start = 1; scene.frame_end = 250; scene.frame_set(102)
scene.render.engine = 'BLENDER_EEVEE_NEXT'
scene.cycles.use_denoising = False
scene.cycles.samples = 128
scene.cycles.sampling_pattern = 'TABULATED_SOBOL'
scene.cycles.use_adaptive_sampling = False
scene.cycles.use_light_tree = False
scene.view_settings.view_transform = 'Filmic'
bpy.context.view_layer.update()

# ---- added for rendering (the .blend has no active camera and no usable light): camera, sun
cam_auto = bpy.data.cameras.new('AutoCamera')
cam_auto.lens = 50.0
cam_auto.sensor_width = 36.0
cam_auto.clip_end = 1000.0
ob_auto_camera = bpy.data.objects.new('AutoCamera', cam_auto)
scene.collection.objects.link(ob_auto_camera)
ob_auto_camera.location = (0.482864, -0.604574, 0.583351)
ob_auto_camera.rotation_euler = (1.09748, -7.21219e-08, 0.694738)
scene.camera = ob_auto_camera
light_auto_sun = bpy.data.lights.new('AutoSun', 'SUN')
light_auto_sun.energy = 3.0
light_auto_sun.angle = 0.0523599
ob_auto_sun = bpy.data.objects.new('AutoSun', light_auto_sun)
scene.collection.objects.link(ob_auto_sun)
ob_auto_sun.rotation_euler = (0.872665, 0.174533, 0.523599)
bpy.context.view_layer.update()
